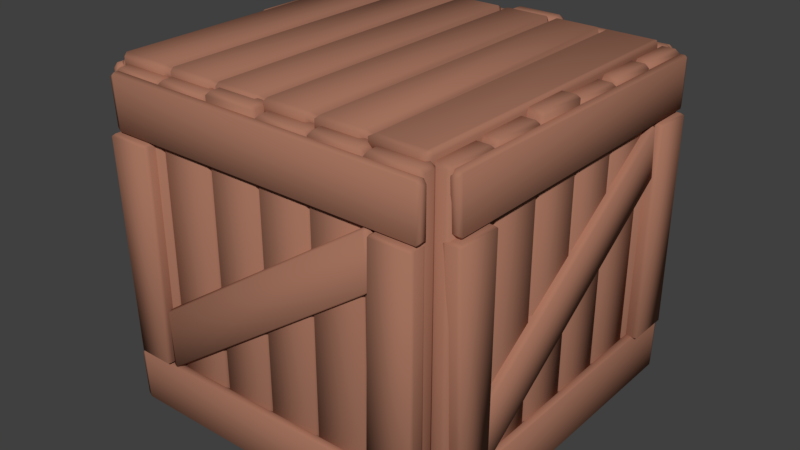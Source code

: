 # Source: SupplyBox.blend  (saved by Blender 2.79.0; exported with 4.5.12 LTS)
import bpy
from mathutils import Matrix  # noqa: F401  (used for matrix-valued properties, if any)

bpy.ops.wm.read_factory_settings(use_empty=True)
scene = bpy.context.scene
scene.name = 'Scene'

# ---- collections
col_collection_1 = bpy.data.collections.new('Collection 1'); scene.collection.children.link(col_collection_1)

# ---- materials (node trees are filled in below, after node groups)
mat_material_004 = bpy.data.materials.new('Material.004')
mat_material_004.alpha_threshold = 0.0
mat_material_004.use_transparent_shadow = False
mat_material_004.diffuse_color = (0.3813, 0.1746, 0.1144, 1.0)
mat_material_004.roughness = 0.5
mat_material_004.specular_intensity = 0.0
mat_material_002 = bpy.data.materials.new('Material.002')
mat_material_002.alpha_threshold = 0.0
mat_material_002.use_transparent_shadow = False
mat_material_002.diffuse_color = (0.3813, 0.1746, 0.1144, 1.0)
mat_material_002.roughness = 0.5
mat_material_002.specular_intensity = 0.0
mat_material = bpy.data.materials.new('Material')
mat_material.alpha_threshold = 0.0
mat_material.use_transparent_shadow = False
mat_material.diffuse_color = (0.3813, 0.1746, 0.1144, 1.0)
mat_material.roughness = 0.5
mat_material.specular_intensity = 0.0
mat_material_001 = bpy.data.materials.new('Material.001')
mat_material_001.alpha_threshold = 0.0
mat_material_001.use_transparent_shadow = False
mat_material_001.diffuse_color = (0.3813, 0.1746, 0.1144, 1.0)
mat_material_001.roughness = 0.5
mat_material_001.specular_intensity = 0.0
mat_material_003 = bpy.data.materials.new('Material.003')
mat_material_003.alpha_threshold = 0.0
mat_material_003.use_transparent_shadow = False
mat_material_003.diffuse_color = (0.3813, 0.1746, 0.1144, 1.0)
mat_material_003.roughness = 0.5
mat_material_003.specular_intensity = 0.0

# ---- material node trees

# ---- world
world_world = bpy.data.worlds.new('World'); scene.world = world_world
world_world.color = (0.05088, 0.05088, 0.05088)
world_world.use_sun_shadow = False
world_world.sun_shadow_jitter_overblur = 0.0
world_world.cycles.sampling_method = 'MANUAL'

# ---- meshes
me_cube_008 = bpy.data.meshes.new('Cube.008')
me_cube_008.from_pydata([(1.44, 1.431, 2.73), (1.474, 1.418, 2.73), (1.453, 1.393, 2.766), (1.474, 1.0, 2.73), (1.44, 0.987, 2.73), (1.453, 1.025, 2.766), (1.358, 1.431, 2.73), (1.346, 1.393, 2.766), (1.325, 1.418, 2.73), (1.358, 0.987, 2.73), (1.325, 1.0, 2.73), (1.346, 1.025, 2.766), (1.44, 1.431, 0.03434), (1.454, 1.395, 0.006131), (1.474, 1.418, 0.03434), (1.44, 0.987, 0.03434), (1.474, 1.0, 0.03434), (1.454, 1.023, 0.006131), (1.358, 1.431, 0.03434), (1.325, 1.418, 0.03434), (1.345, 1.395, 0.006131), (1.358, 0.987, 0.03434), (1.345, 1.023, 0.006131), (1.325, 1.0, 0.03434), (1.451, 1.435, 0.493), (1.418, 1.425, 0.493), (1.439, 1.406, 0.4692), (1.418, 1.066, 0.493), (1.451, 1.056, 0.493), (1.439, 1.085, 0.4692), (1.533, 1.435, 0.493), (1.545, 1.406, 0.4692), (1.567, 1.425, 0.493), (1.533, 1.056, 0.493), (1.567, 1.066, 0.493), (1.545, 1.085, 0.4692), (1.451, 1.435, 2.272), (1.438, 1.407, 2.29), (1.418, 1.425, 2.272), (1.451, 1.091, 2.272), (1.418, 1.102, 2.272), (1.438, 1.119, 2.29), (1.533, 1.435, 2.272), (1.567, 1.425, 2.272), (1.546, 1.407, 2.29), (1.533, 1.091, 2.272), (1.546, 1.119, 2.29), (1.567, 1.102, 2.272), (1.451, -0.9347, 0.493), (1.418, -0.9451, 0.493), (1.439, -0.964, 0.4692), (1.418, -1.237, 0.493), (1.451, -1.247, 0.493), (1.439, -1.218, 0.4692), (1.533, -0.9347, 0.493), (1.545, -0.964, 0.4692), (1.567, -0.9451, 0.493), (1.533, -1.247, 0.493), (1.567, -1.237, 0.493), (1.545, -1.218, 0.4692), (1.451, -0.9348, 2.272), (1.438, -0.9628, 2.29), (1.418, -0.9451, 2.272), (1.451, -1.309, 2.272), (1.418, -1.299, 2.272), (1.438, -1.281, 2.29), (1.533, -0.9348, 2.272), (1.567, -0.9451, 2.272), (1.546, -0.9628, 2.29), (1.533, -1.309, 2.272), (1.546, -1.281, 2.29), (1.567, -1.299, 2.272), (1.513, -1.281, 0.4575), (1.529, -1.281, 0.4442), (1.519, -1.317, 0.4197), (1.529, -1.261, 0.02672), (1.513, -1.261, 0.0134), (1.519, -1.298, 0.05118), (1.473, -1.281, 0.4575), (1.467, -1.317, 0.4197), (1.457, -1.281, 0.4442), (1.473, -1.261, 0.0134), (1.457, -1.261, 0.02672), (1.467, -1.298, 0.05118), (1.513, 1.447, 0.5023), (1.519, 1.475, 0.4661), (1.529, 1.447, 0.489), (1.513, 1.435, 0.0262), (1.529, 1.435, 0.03952), (1.519, 1.463, 0.06245), (1.473, 1.447, 0.5023), (1.457, 1.447, 0.489), (1.466, 1.475, 0.4661), (1.473, 1.435, 0.0262), (1.466, 1.463, 0.06245), (1.457, 1.435, 0.03952), (1.358, -0.3882, 0.008645), (1.325, -0.4019, 0.008645), (1.346, -0.427, -0.02791), (1.325, -0.8307, 0.008645), (1.358, -0.8444, 0.008645), (1.346, -0.8056, -0.02791), (1.44, -0.3882, 0.008645), (1.453, -0.427, -0.02791), (1.474, -0.4019, 0.008645), (1.44, -0.8444, 0.008645), (1.474, -0.8307, 0.008645), (1.453, -0.8056, -0.02791), (1.358, -0.3882, 2.743), (1.345, -0.4254, 2.772), (1.325, -0.4019, 2.743), (1.358, -0.8444, 2.743), (1.325, -0.8307, 2.743), (1.345, -0.8072, 2.772), (1.44, -0.3882, 2.743), (1.474, -0.4019, 2.743), (1.454, -0.4254, 2.772), (1.44, -0.8444, 2.743), (1.454, -0.8072, 2.772), (1.474, -0.8307, 2.743), (1.358, 0.07454, 0.04049), (1.325, 0.06122, 0.04049), (1.346, 0.03676, 0.003892), (1.325, -0.3563, 0.04049), (1.358, -0.3696, 0.04049), (1.346, -0.3318, 0.003892), (1.44, 0.07454, 0.04049), (1.453, 0.03676, 0.003892), (1.474, 0.06122, 0.04049), (1.44, -0.3696, 0.04049), (1.474, -0.3563, 0.04049), (1.453, -0.3318, 0.003892), (1.358, 0.07454, 2.778), (1.345, 0.03829, 2.806), (1.325, 0.06122, 2.778), (1.358, -0.3696, 2.778), (1.325, -0.3563, 2.778), (1.345, -0.3333, 2.806), (1.44, 0.07454, 2.778), (1.474, 0.06122, 2.778), (1.454, 0.0383, 2.806), (1.44, -0.3696, 2.778), (1.454, -0.3333, 2.806), (1.474, -0.3563, 2.778), (1.44, 0.9796, 2.737), (1.474, 0.9662, 2.737), (1.453, 0.9418, 2.773), (1.474, 0.5488, 2.737), (1.44, 0.5354, 2.737), (1.453, 0.5732, 2.773), (1.358, 0.9796, 2.737), (1.346, 0.9418, 2.773), (1.325, 0.9662, 2.737), (1.358, 0.5354, 2.737), (1.325, 0.5488, 2.737), (1.346, 0.5732, 2.773), (1.44, 0.9796, 0.006603), (1.454, 0.9433, -0.02196), (1.474, 0.9662, 0.006603), (1.44, 0.5354, 0.006603), (1.474, 0.5488, 0.006603), (1.454, 0.5717, -0.02196), (1.358, 0.9796, 0.006603), (1.325, 0.9662, 0.006603), (1.345, 0.9433, -0.02196), (1.358, 0.5354, 0.006603), (1.345, 0.5717, -0.02196), (1.325, 0.5488, 0.006603), (1.513, -1.261, 2.74), (1.529, -1.261, 2.727), (1.519, -1.298, 2.703), (1.529, -1.242, 2.31), (1.513, -1.242, 2.296), (1.519, -1.278, 2.334), (1.473, -1.261, 2.74), (1.467, -1.298, 2.703), (1.457, -1.261, 2.727), (1.473, -1.242, 2.296), (1.457, -1.242, 2.31), (1.467, -1.278, 2.334), (1.513, 1.435, 2.722), (1.519, 1.463, 2.686), (1.529, 1.435, 2.709), (1.513, 1.435, 2.296), (1.529, 1.435, 2.31), (1.519, 1.463, 2.333), (1.473, 1.435, 2.722), (1.457, 1.435, 2.709), (1.466, 1.463, 2.686), (1.473, 1.435, 2.296), (1.466, 1.463, 2.333), (1.457, 1.435, 2.31), (1.358, 0.528, 0.03434), (1.325, 0.5147, 0.03434), (1.346, 0.4902, -0.001708), (1.325, 0.09717, 0.03434), (1.358, 0.08385, 0.03434), (1.346, 0.1216, -0.001709), (1.44, 0.528, 0.03434), (1.453, 0.4902, -0.001708), (1.474, 0.5147, 0.03434), (1.44, 0.08385, 0.03434), (1.474, 0.09717, 0.03434), (1.453, 0.1216, -0.001709), (1.358, 0.528, 2.73), (1.345, 0.4917, 2.759), (1.325, 0.5147, 2.73), (1.358, 0.08385, 2.73), (1.325, 0.09717, 2.73), (1.345, 0.1201, 2.759), (1.44, 0.528, 2.73), (1.474, 0.5147, 2.73), (1.454, 0.4917, 2.759), (1.44, 0.08385, 2.73), (1.454, 0.1201, 2.759), (1.474, 0.09717, 2.73), (1.421, -0.8754, 0.4673), (1.387, -0.8843, 0.4772), (1.409, -0.9278, 0.4709), (1.387, -0.9091, 0.9473), (1.421, -0.918, 0.9573), (1.409, -0.931, 0.7091), (1.503, -0.8754, 0.4673), (1.515, -0.9278, 0.4709), (1.536, -0.8843, 0.4772), (1.503, -0.918, 0.9573), (1.536, -0.9091, 0.9473), (1.515, -0.9199, 0.9047), (1.421, 1.082, 1.865), (1.408, 1.079, 1.911), (1.387, 1.073, 1.875), (1.421, 1.029, 2.29), (1.387, 1.037, 2.28), (1.408, 1.074, 2.282), (1.503, 1.082, 1.865), (1.536, 1.073, 1.875), (1.516, 1.079, 1.911), (1.503, 1.029, 2.29), (1.516, 1.074, 2.282), (1.536, 1.037, 2.28), (1.358, -0.8577, 0.03433), (1.325, -0.871, 0.03433), (1.346, -0.8955, -0.001709), (1.325, -1.289, 0.03433), (1.358, -1.302, 0.03433), (1.346, -1.264, -0.001709), (1.44, -0.8577, 0.03433), (1.453, -0.8955, -0.001709), (1.474, -0.871, 0.03433), (1.44, -1.302, 0.03433), (1.474, -1.289, 0.03433), (1.453, -1.264, -0.001709), (1.358, -0.8577, 2.73), (1.345, -0.894, 2.759), (1.325, -0.871, 2.73), (1.358, -1.302, 2.73), (1.325, -1.289, 2.73), (1.345, -1.266, 2.759), (1.44, -0.8577, 2.73), (1.474, -0.871, 2.73), (1.454, -0.894, 2.759), (1.44, -1.302, 2.73), (1.454, -1.266, 2.759), (1.474, -1.289, 2.73), (1.37, 1.316, 0.07848), (1.36, 1.316, 0.1122), (-0.4586, 1.277, 0.07445), (1.36, 1.316, -0.0369), (-1.368, 1.316, -0.0369), (1.37, -1.301, 0.07848), (1.342, -1.329, 0.09179), (1.36, -1.301, 0.1122), (-1.337, -1.329, 0.09179), (1.37, -1.301, -0.003231), (1.36, -1.301, -0.03691), (1.342, -1.329, -0.01655), (-1.356, -1.302, -0.03691), (-1.378, 1.316, 0.07848), (-1.35, 1.352, 0.09083), (-1.356, -1.302, 0.1122), (-1.366, -1.302, -0.003231), (-0.453, 1.311, 0.06391), (-0.004464, 1.311, 0.06391), (0.8926, 1.311, 0.06391), (-0.003964, 1.277, 0.0007999), (-0.004464, 1.311, 0.01134), (-0.453, 1.311, 0.01134), (-0.9015, 1.311, 0.01134), (-0.4441, -1.288, 0.01086), (0.002475, -1.288, 0.01086), (0.4491, -1.288, 0.01086), (0.8957, -1.288, 0.01086), (0.9074, -1.262, 0.0007971), (0.4547, -1.262, 0.0007973), (0.00209, -1.262, 0.0007974), (-0.4505, -1.262, 0.0007974), (-0.9032, -1.262, 0.07445), (0.00209, -1.262, 0.07445), (0.9074, -1.262, 0.07445), (0.002475, -1.288, 0.06439), (-0.8907, -1.288, 0.06439), (-0.9485, 1.316, 0.1122), (-0.9362, 1.352, -0.01558), (-0.9382, -1.302, -0.03691), (-0.9253, -1.329, -0.01655), (-0.9382, -1.302, 0.1122), (-0.8444, -1.329, -0.01655), (-0.8562, -1.302, -0.03691), (-0.4898, 1.316, -0.0369), (-0.4747, -1.329, -0.01655), (-0.4898, 1.316, 0.1122), (-0.4816, -1.302, -0.03691), (-0.4747, -1.329, 0.09179), (-0.4114, 1.316, -0.0369), (-0.4064, 1.352, -0.01558), (-0.3978, -1.329, -0.01655), (-0.4036, -1.302, -0.03691), (-0.3978, -1.329, 0.09179), (-0.04375, 1.351, 0.09083), (-0.03664, -1.329, -0.01655), (-0.03665, -1.329, 0.09179), (0.0394, 1.316, 0.1122), (0.3935, 1.351, 0.09083), (0.0394, 1.316, -0.0369), (0.4046, 1.316, -0.0369), (0.3935, 1.351, -0.01558), (0.03327, 1.351, -0.01558), (0.04845, -1.329, -0.01655), (0.4072, -1.329, -0.01655), (0.4072, -1.329, 0.09179), (0.04845, -1.329, 0.09179), (0.5019, 1.316, -0.0369), (0.8371, 1.351, -0.01558), (0.846, -1.329, -0.01655), (0.5099, -1.302, 0.1122), (0.869, -1.301, 0.1122), (0.4917, -1.329, 0.09179), (1.337, 1.316, 0.1122), (1.294, 1.351, 0.09083), (0.919, -1.329, -0.01655), (1.294, 1.351, -0.01558), (0.9128, 1.351, -0.01558), (1.299, -1.329, 0.09179), (0.919, -1.329, 0.09179), (1.341, 1.351, 0.09083), (1.37, 1.316, -0.003229), (1.341, 1.351, -0.01558), (-0.003964, 1.277, 0.07445), (0.4507, 1.277, 0.07445), (0.9053, 1.277, 0.07445), (-1.337, -1.329, -0.01655), (-1.368, 1.316, 0.1122), (-1.378, 1.316, -0.003229), (-1.35, 1.352, -0.01558), (-1.366, -1.302, 0.07848), (-0.9133, 1.277, 0.07445), (-0.9015, 1.311, 0.06391), (0.4441, 1.311, 0.06391), (-0.9133, 1.277, 0.0007999), (-0.4586, 1.277, 0.0007999), (0.4507, 1.277, 0.0007998), (0.9053, 1.277, 0.0007996), (0.8926, 1.311, 0.01134), (0.4441, 1.311, 0.01134), (-0.8907, -1.288, 0.01086), (-0.9032, -1.262, 0.0007973), (-0.4505, -1.262, 0.07445), (0.4547, -1.262, 0.07445), (0.8957, -1.288, 0.06439), (0.4491, -1.288, 0.06439), (-0.4441, -1.288, 0.06439), (-0.9253, -1.329, 0.09179), (-0.9362, 1.352, 0.09083), (-0.9485, 1.316, -0.0369), (-0.8661, 1.316, 0.1122), (-0.855, 1.352, 0.09083), (-0.8661, 1.316, -0.0369), (-0.855, 1.352, -0.01558), (-0.8562, -1.302, 0.1122), (-0.8444, -1.329, 0.09179), (-0.4837, 1.352, 0.09083), (-0.4816, -1.302, 0.1122), (-0.4837, 1.352, -0.01558), (-0.4114, 1.316, 0.1122), (-0.4064, 1.352, 0.09083), (-0.4036, -1.302, 0.1122), (-0.04379, 1.316, -0.0369), (-0.03756, -1.302, 0.1122), (-0.04379, 1.316, 0.1122), (-0.04375, 1.351, -0.01558), (-0.03756, -1.302, -0.03691), (0.4046, 1.316, 0.1122), (0.03327, 1.351, 0.09083), (0.4159, -1.302, -0.03691), (0.05237, -1.302, -0.03691), (0.05237, -1.302, 0.1122), (0.4159, -1.302, 0.1122), (0.8626, 1.316, 0.1122), (0.5019, 1.316, 0.1122), (0.4813, 1.351, 0.09083), (0.8371, 1.351, 0.09083), (0.8626, 1.316, -0.0369), (0.4813, 1.351, -0.01558), (0.4917, -1.329, -0.01655), (0.869, -1.301, -0.03691), (0.5099, -1.302, -0.03691), (0.846, -1.329, 0.09179), (0.9505, 1.316, 0.1122), (0.9128, 1.351, 0.09083), (0.9505, 1.316, -0.0369), (1.337, 1.316, -0.0369), (1.299, -1.329, -0.01655), (0.954, -1.301, 0.1122), (1.339, -1.301, 0.1122), (1.339, -1.301, -0.03691), (0.954, -1.301, -0.03691), (1.374, -1.408, 2.73), (1.361, -1.442, 2.73), (1.337, -1.42, 2.766), (0.9437, -1.442, 2.73), (0.9303, -1.408, 2.73), (0.9681, -1.42, 2.766), (1.374, -1.326, 2.73), (1.337, -1.314, 2.766), (1.361, -1.292, 2.73), (0.9303, -1.326, 2.73), (0.9437, -1.292, 2.73), (0.9681, -1.314, 2.766), (1.374, -1.408, 0.03434), (1.338, -1.421, 0.006131), (1.361, -1.442, 0.03434), (0.9303, -1.408, 0.03434), (0.9437, -1.442, 0.03434), (0.9666, -1.421, 0.006131), (1.374, -1.326, 0.03434), (1.361, -1.292, 0.03434), (1.338, -1.313, 0.006131), (0.9303, -1.326, 0.03434), (0.9666, -1.313, 0.006131), (0.9437, -1.292, 0.03434), (1.378, -1.419, 0.493), (1.368, -1.385, 0.493), (1.349, -1.407, 0.4692), (1.009, -1.385, 0.493), (0.9992, -1.419, 0.493), (1.028, -1.407, 0.4692), (1.378, -1.501, 0.493), (1.349, -1.513, 0.4692), (1.368, -1.534, 0.493), (0.9992, -1.501, 0.493), (1.009, -1.534, 0.493), (1.028, -1.513, 0.4692), (1.378, -1.419, 2.272), (1.35, -1.406, 2.29), (1.368, -1.385, 2.272), (1.035, -1.419, 2.272), (1.045, -1.385, 2.272), (1.063, -1.406, 2.29), (1.378, -1.501, 2.272), (1.368, -1.534, 2.272), (1.35, -1.514, 2.29), (1.035, -1.501, 2.272), (1.063, -1.514, 2.29), (1.045, -1.534, 2.272), (-0.9915, -1.419, 0.493), (-1.002, -1.385, 0.493), (-1.021, -1.407, 0.4692), (-1.294, -1.385, 0.493), (-1.304, -1.419, 0.493), (-1.275, -1.407, 0.4692), (-0.9915, -1.501, 0.493), (-1.021, -1.513, 0.4692), (-1.002, -1.534, 0.493), (-1.304, -1.501, 0.493), (-1.294, -1.534, 0.493), (-1.275, -1.513, 0.4692), (-0.9915, -1.419, 2.272), (-1.019, -1.406, 2.29), (-1.002, -1.385, 2.272), (-1.366, -1.419, 2.272), (-1.356, -1.385, 2.272), (-1.338, -1.406, 2.29), (-0.9915, -1.501, 2.272), (-1.002, -1.534, 2.272), (-1.019, -1.514, 2.29), (-1.366, -1.501, 2.272), (-1.338, -1.514, 2.29), (-1.356, -1.534, 2.272), (-1.337, -1.48, 0.4575), (-1.337, -1.497, 0.4442), (-1.373, -1.486, 0.4197), (-1.318, -1.497, 0.02672), (-1.318, -1.48, 0.0134), (-1.354, -1.486, 0.05118), (-1.337, -1.441, 0.4575), (-1.373, -1.435, 0.4197), (-1.337, -1.424, 0.4442), (-1.318, -1.441, 0.0134), (-1.318, -1.424, 0.02672), (-1.354, -1.435, 0.05118), (1.391, -1.48, 0.5023), (1.419, -1.487, 0.4661), (1.391, -1.497, 0.489), (1.378, -1.48, 0.0262), (1.378, -1.497, 0.03952), (1.406, -1.487, 0.06245), (1.391, -1.441, 0.5023), (1.391, -1.424, 0.489), (1.419, -1.434, 0.4661), (1.378, -1.441, 0.0262), (1.406, -1.434, 0.06245), (1.378, -1.424, 0.03952), (-0.4449, -1.326, 0.008645), (-0.4586, -1.292, 0.008645), (-0.4837, -1.314, -0.02791), (-0.8875, -1.292, 0.008645), (-0.9011, -1.326, 0.008645), (-0.8623, -1.314, -0.02791), (-0.4449, -1.408, 0.008645), (-0.4837, -1.42, -0.02791), (-0.4586, -1.442, 0.008645), (-0.9011, -1.408, 0.008645), (-0.8875, -1.442, 0.008645), (-0.8623, -1.42, -0.02791), (-0.4449, -1.326, 2.743), (-0.4821, -1.313, 2.772), (-0.4586, -1.292, 2.743), (-0.9011, -1.326, 2.743), (-0.8875, -1.292, 2.743), (-0.8639, -1.313, 2.772), (-0.4449, -1.408, 2.743), (-0.4586, -1.442, 2.743), (-0.4821, -1.421, 2.772), (-0.9011, -1.408, 2.743), (-0.8639, -1.421, 2.772), (-0.8875, -1.442, 2.743), (0.01784, -1.326, 0.04049), (0.004516, -1.292, 0.04049), (-0.01994, -1.314, 0.003892), (-0.413, -1.292, 0.04048), (-0.4263, -1.326, 0.04048), (-0.3885, -1.314, 0.003892), (0.01784, -1.408, 0.04049), (-0.01994, -1.42, 0.003892), (0.004516, -1.442, 0.04049), (-0.4263, -1.408, 0.04048), (-0.413, -1.442, 0.04048), (-0.3885, -1.42, 0.003892), (0.01784, -1.326, 2.778), (-0.01841, -1.313, 2.806), (0.004515, -1.292, 2.778), (-0.4263, -1.326, 2.778), (-0.413, -1.292, 2.778), (-0.39, -1.313, 2.806), (0.01784, -1.408, 2.778), (0.004515, -1.442, 2.778), (-0.01841, -1.421, 2.806), (-0.4263, -1.408, 2.778), (-0.39, -1.421, 2.806), (-0.413, -1.442, 2.778), (0.9229, -1.408, 2.737), (0.9095, -1.442, 2.737), (0.8851, -1.42, 2.773), (0.4921, -1.442, 2.737), (0.4787, -1.408, 2.737), (0.5165, -1.42, 2.773), (0.9229, -1.326, 2.737), (0.8851, -1.314, 2.773), (0.9095, -1.292, 2.737), (0.4787, -1.326, 2.737), (0.4921, -1.292, 2.737), (0.5165, -1.314, 2.773), (0.9229, -1.408, 0.006603), (0.8866, -1.421, -0.02196), (0.9095, -1.442, 0.006603), (0.4787, -1.408, 0.006603), (0.4921, -1.442, 0.006603), (0.515, -1.421, -0.02196), (0.9229, -1.326, 0.006603), (0.9095, -1.292, 0.006603), (0.8866, -1.313, -0.02196), (0.4787, -1.326, 0.006603), (0.515, -1.313, -0.02196), (0.4921, -1.292, 0.006603), (-1.318, -1.48, 2.74), (-1.318, -1.497, 2.727), (-1.354, -1.486, 2.703), (-1.299, -1.497, 2.31), (-1.299, -1.48, 2.296), (-1.335, -1.486, 2.334), (-1.318, -1.441, 2.74), (-1.354, -1.435, 2.703), (-1.318, -1.424, 2.727), (-1.299, -1.441, 2.296), (-1.299, -1.424, 2.31), (-1.335, -1.435, 2.334), (1.378, -1.48, 2.722), (1.406, -1.487, 2.686), (1.378, -1.497, 2.709), (1.378, -1.48, 2.296), (1.378, -1.497, 2.31), (1.406, -1.487, 2.333), (1.378, -1.441, 2.722), (1.378, -1.424, 2.709), (1.406, -1.434, 2.686), (1.378, -1.441, 2.296), (1.406, -1.434, 2.333), (1.378, -1.424, 2.31), (0.4713, -1.326, 0.03434), (0.4579, -1.292, 0.03434), (0.4335, -1.314, -0.001708), (0.04047, -1.292, 0.03434), (0.02714, -1.326, 0.03434), (0.06493, -1.314, -0.001709), (0.4713, -1.408, 0.03434), (0.4335, -1.42, -0.001708), (0.4579, -1.442, 0.03434), (0.02714, -1.408, 0.03434), (0.04047, -1.442, 0.03434), (0.06493, -1.42, -0.001709), (0.4713, -1.326, 2.73), (0.435, -1.313, 2.759), (0.4579, -1.292, 2.73), (0.02714, -1.326, 2.73), (0.04047, -1.292, 2.73), (0.06339, -1.313, 2.759), (0.4713, -1.408, 2.73), (0.4579, -1.442, 2.73), (0.435, -1.421, 2.759), (0.02714, -1.408, 2.73), (0.06339, -1.421, 2.759), (0.04047, -1.442, 2.73), (-0.9321, -1.389, 0.4673), (-0.941, -1.355, 0.4772), (-0.9845, -1.376, 0.4709), (-0.9658, -1.355, 0.9473), (-0.9747, -1.389, 0.9573), (-0.9877, -1.376, 0.7091), (-0.9321, -1.47, 0.4673), (-0.9845, -1.483, 0.4709), (-0.941, -1.504, 0.4772), (-0.9747, -1.47, 0.9573), (-0.9658, -1.504, 0.9473), (-0.9766, -1.483, 0.9047), (1.025, -1.389, 1.865), (1.022, -1.375, 1.911), (1.016, -1.355, 1.875), (0.9718, -1.389, 2.29), (0.9808, -1.355, 2.28), (1.017, -1.375, 2.282), (1.025, -1.47, 1.865), (1.016, -1.504, 1.875), (1.022, -1.484, 1.911), (0.9718, -1.47, 2.29), (1.017, -1.484, 2.282), (0.9808, -1.504, 2.28), (-0.9144, -1.326, 0.03433), (-0.9277, -1.292, 0.03433), (-0.9522, -1.314, -0.001709), (-1.345, -1.292, 0.03433), (-1.359, -1.326, 0.03433), (-1.321, -1.314, -0.001709), (-0.9144, -1.408, 0.03433), (-0.9522, -1.42, -0.001709), (-0.9277, -1.442, 0.03433), (-1.359, -1.408, 0.03433), (-1.345, -1.442, 0.03433), (-1.321, -1.42, -0.001709), (-0.9144, -1.326, 2.73), (-0.9507, -1.313, 2.759), (-0.9277, -1.292, 2.73), (-1.359, -1.326, 2.73), (-1.345, -1.292, 2.73), (-1.322, -1.313, 2.759), (-0.9144, -1.408, 2.73), (-0.9277, -1.442, 2.73), (-0.9507, -1.421, 2.759), (-1.359, -1.408, 2.73), (-1.322, -1.421, 2.759), (-1.345, -1.442, 2.73), (-1.444, -1.296, 2.73), (-1.478, -1.283, 2.73), (-1.456, -1.258, 2.766), (-1.478, -0.8651, 2.73), (-1.444, -0.8517, 2.73), (-1.456, -0.8895, 2.766), (-1.362, -1.296, 2.73), (-1.35, -1.258, 2.766), (-1.329, -1.283, 2.73), (-1.362, -0.8517, 2.73), (-1.329, -0.8651, 2.73), (-1.35, -0.8895, 2.766), (-1.444, -1.296, 0.03434), (-1.457, -1.26, 0.006131), (-1.478, -1.283, 0.03434), (-1.444, -0.8517, 0.03434), (-1.478, -0.8651, 0.03434), (-1.457, -0.888, 0.006131), (-1.362, -1.296, 0.03434), (-1.329, -1.283, 0.03434), (-1.349, -1.26, 0.006131), (-1.362, -0.8517, 0.03434), (-1.349, -0.888, 0.006131), (-1.329, -0.8651, 0.03434), (-1.455, -1.3, 0.493), (-1.421, -1.289, 0.493), (-1.443, -1.27, 0.4692), (-1.421, -0.9309, 0.493), (-1.455, -0.9206, 0.493), (-1.443, -0.9498, 0.4692), (-1.537, -1.3, 0.493), (-1.549, -1.27, 0.4692), (-1.57, -1.289, 0.493), (-1.537, -0.9206, 0.493), (-1.57, -0.9309, 0.493), (-1.549, -0.9498, 0.4692), (-1.455, -1.3, 2.272), (-1.442, -1.271, 2.29), (-1.421, -1.289, 2.272), (-1.455, -0.9561, 2.272), (-1.421, -0.9664, 2.272), (-1.442, -0.9841, 2.29), (-1.537, -1.3, 2.272), (-1.57, -1.289, 2.272), (-1.55, -1.271, 2.29), (-1.537, -0.9561, 2.272), (-1.55, -0.9841, 2.29), (-1.57, -0.9664, 2.272), (-1.455, 1.07, 0.493), (-1.421, 1.08, 0.493), (-1.443, 1.099, 0.4692), (-1.421, 1.372, 0.493), (-1.455, 1.382, 0.493), (-1.443, 1.353, 0.4692), (-1.537, 1.07, 0.493), (-1.549, 1.099, 0.4692), (-1.57, 1.08, 0.493), (-1.537, 1.382, 0.493), (-1.57, 1.372, 0.493), (-1.549, 1.353, 0.4692), (-1.455, 1.07, 2.272), (-1.442, 1.098, 2.29), (-1.421, 1.08, 2.272), (-1.455, 1.445, 2.272), (-1.421, 1.434, 2.272), (-1.442, 1.416, 2.29), (-1.537, 1.07, 2.272), (-1.57, 1.08, 2.272), (-1.55, 1.098, 2.29), (-1.537, 1.445, 2.272), (-1.55, 1.416, 2.29), (-1.57, 1.434, 2.272), (-1.517, 1.416, 0.4575), (-1.533, 1.416, 0.4442), (-1.523, 1.452, 0.4197), (-1.533, 1.397, 0.02672), (-1.517, 1.397, 0.0134), (-1.523, 1.433, 0.05118), (-1.477, 1.416, 0.4575), (-1.471, 1.452, 0.4197), (-1.46, 1.416, 0.4442), (-1.477, 1.397, 0.0134), (-1.46, 1.397, 0.02672), (-1.471, 1.433, 0.05118), (-1.517, -1.312, 0.5023), (-1.523, -1.34, 0.4661), (-1.533, -1.312, 0.489), (-1.517, -1.299, 0.0262), (-1.533, -1.299, 0.03952), (-1.523, -1.327, 0.06245), (-1.477, -1.312, 0.5023), (-1.46, -1.312, 0.489), (-1.47, -1.34, 0.4661), (-1.477, -1.299, 0.0262), (-1.47, -1.327, 0.06245), (-1.46, -1.299, 0.03952), (-1.362, 0.5235, 0.008645), (-1.329, 0.5372, 0.008645), (-1.35, 0.5623, -0.02791), (-1.329, 0.966, 0.008645), (-1.362, 0.9797, 0.008645), (-1.35, 0.9409, -0.02791), (-1.444, 0.5235, 0.008645), (-1.456, 0.5623, -0.02791), (-1.478, 0.5372, 0.008645), (-1.444, 0.9797, 0.008645), (-1.478, 0.966, 0.008645), (-1.456, 0.9409, -0.02791), (-1.362, 0.5235, 2.743), (-1.349, 0.5607, 2.772), (-1.329, 0.5372, 2.743), (-1.362, 0.9797, 2.743), (-1.329, 0.966, 2.743), (-1.349, 0.9425, 2.772), (-1.444, 0.5235, 2.743), (-1.478, 0.5372, 2.743), (-1.457, 0.5607, 2.772), (-1.444, 0.9797, 2.743), (-1.457, 0.9425, 2.772), (-1.478, 0.966, 2.743), (-1.362, 0.06075, 0.04049), (-1.329, 0.07408, 0.04049), (-1.35, 0.09854, 0.003892), (-1.329, 0.4916, 0.04048), (-1.362, 0.5049, 0.04048), (-1.35, 0.4671, 0.003892), (-1.444, 0.06075, 0.04049), (-1.456, 0.09854, 0.003892), (-1.478, 0.07408, 0.04049), (-1.444, 0.5049, 0.04048), (-1.478, 0.4916, 0.04048), (-1.456, 0.4671, 0.003892), (-1.362, 0.06075, 2.778), (-1.349, 0.097, 2.806), (-1.329, 0.07408, 2.778), (-1.362, 0.5049, 2.778), (-1.329, 0.4916, 2.778), (-1.349, 0.4686, 2.806), (-1.444, 0.06075, 2.778), (-1.478, 0.07408, 2.778), (-1.457, 0.097, 2.806), (-1.444, 0.5049, 2.778), (-1.457, 0.4686, 2.806), (-1.478, 0.4916, 2.778), (-1.444, -0.8443, 2.737), (-1.478, -0.831, 2.737), (-1.456, -0.8065, 2.773), (-1.478, -0.4135, 2.737), (-1.444, -0.4001, 2.737), (-1.456, -0.4379, 2.773), (-1.362, -0.8443, 2.737), (-1.35, -0.8065, 2.773), (-1.329, -0.831, 2.737), (-1.362, -0.4001, 2.737), (-1.329, -0.4135, 2.737), (-1.35, -0.4379, 2.773), (-1.444, -0.8443, 0.006603), (-1.457, -0.808, -0.02196), (-1.478, -0.831, 0.006603), (-1.444, -0.4001, 0.006603), (-1.478, -0.4135, 0.006603), (-1.457, -0.4364, -0.02196), (-1.362, -0.8443, 0.006603), (-1.329, -0.831, 0.006603), (-1.349, -0.808, -0.02196), (-1.362, -0.4001, 0.006603), (-1.349, -0.4364, -0.02196), (-1.329, -0.4135, 0.006603), (-1.517, 1.397, 2.74), (-1.533, 1.397, 2.727), (-1.523, 1.433, 2.703), (-1.533, 1.378, 2.31), (-1.517, 1.378, 2.296), (-1.523, 1.414, 2.334), (-1.477, 1.397, 2.74), (-1.471, 1.433, 2.703), (-1.46, 1.397, 2.727), (-1.477, 1.378, 2.296), (-1.46, 1.378, 2.31), (-1.471, 1.414, 2.334), (-1.517, -1.299, 2.722), (-1.523, -1.327, 2.686), (-1.533, -1.299, 2.709), (-1.517, -1.299, 2.296), (-1.533, -1.299, 2.31), (-1.523, -1.327, 2.333), (-1.477, -1.299, 2.722), (-1.46, -1.299, 2.709), (-1.47, -1.327, 2.686), (-1.477, -1.299, 2.296), (-1.47, -1.327, 2.333), (-1.46, -1.299, 2.31), (-1.362, -0.3927, 0.03434), (-1.329, -0.3794, 0.03434), (-1.35, -0.3549, -0.001708), (-1.329, 0.03812, 0.03434), (-1.362, 0.05145, 0.03434), (-1.35, 0.01366, -0.001709), (-1.444, -0.3927, 0.03434), (-1.456, -0.3549, -0.001708), (-1.478, -0.3794, 0.03434), (-1.444, 0.05145, 0.03434), (-1.478, 0.03812, 0.03434), (-1.456, 0.01366, -0.001709), (-1.362, -0.3927, 2.73), (-1.349, -0.3564, 2.759), (-1.329, -0.3794, 2.73), (-1.362, 0.05145, 2.73), (-1.329, 0.03812, 2.73), (-1.349, 0.0152, 2.759), (-1.444, -0.3927, 2.73), (-1.478, -0.3794, 2.73), (-1.457, -0.3564, 2.759), (-1.444, 0.05145, 2.73), (-1.457, 0.0152, 2.759), (-1.478, 0.03812, 2.73), (-1.425, 1.011, 0.4673), (-1.391, 1.02, 0.4772), (-1.412, 1.063, 0.4709), (-1.391, 1.044, 0.9473), (-1.425, 1.053, 0.9573), (-1.412, 1.066, 0.7091), (-1.506, 1.011, 0.4673), (-1.519, 1.063, 0.4709), (-1.54, 1.02, 0.4772), (-1.506, 1.053, 0.9573), (-1.54, 1.044, 0.9473), (-1.519, 1.055, 0.9047), (-1.425, -0.9466, 1.865), (-1.411, -0.9437, 1.911), (-1.391, -0.9377, 1.875), (-1.425, -0.8933, 2.29), (-1.391, -0.9022, 2.28), (-1.411, -0.9388, 2.282), (-1.506, -0.9466, 1.865), (-1.54, -0.9377, 1.875), (-1.52, -0.9437, 1.911), (-1.506, -0.8933, 2.29), (-1.52, -0.9388, 2.282), (-1.54, -0.9022, 2.28), (-1.362, 0.993, 0.03433), (-1.329, 1.006, 0.03433), (-1.35, 1.031, -0.001709), (-1.329, 1.424, 0.03433), (-1.362, 1.437, 0.03433), (-1.35, 1.399, -0.001709), (-1.444, 0.993, 0.03433), (-1.456, 1.031, -0.001709), (-1.478, 1.006, 0.03433), (-1.444, 1.437, 0.03433), (-1.478, 1.424, 0.03433), (-1.456, 1.399, -0.001709), (-1.362, 0.993, 2.73), (-1.349, 1.029, 2.759), (-1.329, 1.006, 2.73), (-1.362, 1.437, 2.73), (-1.329, 1.424, 2.73), (-1.349, 1.401, 2.759), (-1.444, 0.993, 2.73), (-1.478, 1.006, 2.73), (-1.457, 1.029, 2.759), (-1.444, 1.437, 2.73), (-1.457, 1.401, 2.759), (-1.478, 1.424, 2.73), (-1.353, 1.459, 2.73), (-1.339, 1.493, 2.73), (-1.315, 1.471, 2.766), (-0.9218, 1.493, 2.73), (-0.9084, 1.459, 2.73), (-0.9462, 1.471, 2.766), (-1.353, 1.377, 2.73), (-1.315, 1.365, 2.766), (-1.339, 1.343, 2.73), (-0.9084, 1.377, 2.73), (-0.9218, 1.343, 2.73), (-0.9462, 1.365, 2.766), (-1.353, 1.459, 0.03434), (-1.316, 1.472, 0.006131), (-1.339, 1.493, 0.03434), (-0.9084, 1.459, 0.03434), (-0.9218, 1.493, 0.03434), (-0.9447, 1.472, 0.006131), (-1.353, 1.377, 0.03434), (-1.339, 1.343, 0.03434), (-1.316, 1.364, 0.006131), (-0.9084, 1.377, 0.03434), (-0.9447, 1.364, 0.006131), (-0.9218, 1.343, 0.03434), (-1.356, 1.47, 0.493), (-1.346, 1.436, 0.493), (-1.327, 1.458, 0.4692), (-0.9876, 1.436, 0.493), (-0.9773, 1.47, 0.493), (-1.007, 1.458, 0.4692), (-1.356, 1.552, 0.493), (-1.327, 1.564, 0.4692), (-1.346, 1.585, 0.493), (-0.9773, 1.552, 0.493), (-0.9876, 1.585, 0.493), (-1.007, 1.564, 0.4692), (-1.356, 1.47, 2.272), (-1.328, 1.457, 2.29), (-1.346, 1.436, 2.272), (-1.013, 1.47, 2.272), (-1.023, 1.436, 2.272), (-1.041, 1.457, 2.29), (-1.356, 1.552, 2.272), (-1.346, 1.585, 2.272), (-1.328, 1.565, 2.29), (-1.013, 1.552, 2.272), (-1.041, 1.565, 2.29), (-1.023, 1.585, 2.272), (1.013, 1.47, 0.493), (1.024, 1.436, 0.493), (1.043, 1.458, 0.4692), (1.315, 1.436, 0.493), (1.326, 1.47, 0.493), (1.296, 1.458, 0.4692), (1.013, 1.552, 0.493), (1.043, 1.564, 0.4692), (1.024, 1.585, 0.493), (1.326, 1.552, 0.493), (1.315, 1.585, 0.493), (1.296, 1.564, 0.4692), (1.013, 1.47, 2.272), (1.041, 1.457, 2.29), (1.024, 1.436, 2.272), (1.388, 1.47, 2.272), (1.378, 1.436, 2.272), (1.36, 1.457, 2.29), (1.013, 1.552, 2.272), (1.024, 1.585, 2.272), (1.041, 1.565, 2.29), (1.388, 1.552, 2.272), (1.36, 1.565, 2.29), (1.378, 1.585, 2.272), (1.359, 1.531, 0.4575), (1.359, 1.548, 0.4442), (1.395, 1.537, 0.4197), (1.34, 1.548, 0.02672), (1.34, 1.531, 0.0134), (1.376, 1.537, 0.05118), (1.359, 1.492, 0.4575), (1.395, 1.486, 0.4197), (1.359, 1.475, 0.4442), (1.34, 1.492, 0.0134), (1.34, 1.475, 0.02672), (1.376, 1.486, 0.05118), (-1.369, 1.531, 0.5023), (-1.397, 1.538, 0.4661), (-1.369, 1.548, 0.489), (-1.356, 1.531, 0.0262), (-1.356, 1.548, 0.03952), (-1.384, 1.538, 0.06245), (-1.369, 1.492, 0.5023), (-1.369, 1.475, 0.489), (-1.397, 1.485, 0.4661), (-1.356, 1.492, 0.0262), (-1.384, 1.485, 0.06245), (-1.356, 1.475, 0.03952), (0.4668, 1.377, 0.008645), (0.4805, 1.343, 0.008645), (0.5056, 1.365, -0.02791), (0.9093, 1.343, 0.008645), (0.923, 1.377, 0.008645), (0.8842, 1.365, -0.02791), (0.4668, 1.459, 0.008645), (0.5056, 1.471, -0.02791), (0.4805, 1.493, 0.008645), (0.923, 1.459, 0.008645), (0.9093, 1.493, 0.008645), (0.8842, 1.471, -0.02791), (0.4668, 1.377, 2.743), (0.504, 1.364, 2.772), (0.4805, 1.343, 2.743), (0.923, 1.377, 2.743), (0.9093, 1.343, 2.743), (0.8858, 1.364, 2.772), (0.4668, 1.459, 2.743), (0.4805, 1.493, 2.743), (0.504, 1.472, 2.772), (0.923, 1.459, 2.743), (0.8858, 1.472, 2.772), (0.9093, 1.493, 2.743), (0.004047, 1.377, 0.04049), (0.01737, 1.343, 0.04049), (0.04183, 1.365, 0.003892), (0.4349, 1.343, 0.04049), (0.4482, 1.377, 0.04049), (0.4104, 1.365, 0.003892), (0.004047, 1.459, 0.04049), (0.04183, 1.471, 0.003892), (0.01737, 1.493, 0.04049), (0.4482, 1.459, 0.04049), (0.4349, 1.493, 0.04049), (0.4104, 1.471, 0.003892), (0.004048, 1.377, 2.778), (0.0403, 1.364, 2.806), (0.01737, 1.343, 2.778), (0.4482, 1.377, 2.778), (0.4349, 1.343, 2.778), (0.4119, 1.364, 2.806), (0.004048, 1.459, 2.778), (0.01737, 1.493, 2.778), (0.0403, 1.472, 2.806), (0.4482, 1.459, 2.778), (0.4119, 1.472, 2.806), (0.4349, 1.493, 2.778), (-0.901, 1.459, 2.737), (-0.8877, 1.493, 2.737), (-0.8632, 1.471, 2.773), (-0.4702, 1.493, 2.737), (-0.4569, 1.459, 2.737), (-0.4946, 1.471, 2.773), (-0.901, 1.377, 2.737), (-0.8632, 1.365, 2.773), (-0.8877, 1.343, 2.737), (-0.4569, 1.377, 2.737), (-0.4702, 1.343, 2.737), (-0.4946, 1.365, 2.773), (-0.901, 1.459, 0.006603), (-0.8647, 1.472, -0.02196), (-0.8877, 1.493, 0.006603), (-0.4568, 1.459, 0.006603), (-0.4702, 1.493, 0.006603), (-0.4931, 1.472, -0.02196), (-0.901, 1.377, 0.006603), (-0.8877, 1.343, 0.006603), (-0.8647, 1.364, -0.02196), (-0.4568, 1.377, 0.006603), (-0.4931, 1.364, -0.02196), (-0.4702, 1.343, 0.006603), (1.34, 1.531, 2.74), (1.34, 1.548, 2.727), (1.376, 1.537, 2.703), (1.321, 1.548, 2.31), (1.321, 1.531, 2.296), (1.357, 1.537, 2.334), (1.34, 1.492, 2.74), (1.376, 1.486, 2.703), (1.34, 1.475, 2.727), (1.321, 1.492, 2.296), (1.321, 1.475, 2.31), (1.357, 1.486, 2.334), (-1.356, 1.531, 2.722), (-1.384, 1.538, 2.686), (-1.356, 1.548, 2.709), (-1.356, 1.531, 2.296), (-1.356, 1.548, 2.31), (-1.384, 1.538, 2.333), (-1.356, 1.492, 2.722), (-1.356, 1.475, 2.709), (-1.384, 1.485, 2.686), (-1.356, 1.492, 2.296), (-1.384, 1.485, 2.333), (-1.356, 1.475, 2.31), (-0.4494, 1.377, 0.03434), (-0.4361, 1.343, 0.03434), (-0.4116, 1.365, -0.001709), (-0.01858, 1.343, 0.03434), (-0.005257, 1.377, 0.03434), (-0.04304, 1.365, -0.001709), (-0.4494, 1.459, 0.03434), (-0.4116, 1.471, -0.001709), (-0.4361, 1.493, 0.03434), (-0.005257, 1.459, 0.03434), (-0.01858, 1.493, 0.03434), (-0.04304, 1.471, -0.001709), (-0.4494, 1.377, 2.73), (-0.4131, 1.364, 2.759), (-0.4361, 1.343, 2.73), (-0.005256, 1.377, 2.73), (-0.01858, 1.343, 2.73), (-0.0415, 1.364, 2.759), (-0.4494, 1.459, 2.73), (-0.4361, 1.493, 2.73), (-0.4131, 1.472, 2.759), (-0.005256, 1.459, 2.73), (-0.0415, 1.472, 2.759), (-0.01858, 1.493, 2.73), (0.954, 1.44, 0.4673), (0.9629, 1.406, 0.4772), (1.006, 1.427, 0.4709), (0.9877, 1.406, 0.9473), (0.9966, 1.44, 0.9573), (1.01, 1.427, 0.7091), (0.954, 1.521, 0.4673), (1.006, 1.534, 0.4709), (0.9629, 1.555, 0.4772), (0.9966, 1.521, 0.9573), (0.9877, 1.555, 0.9473), (0.9985, 1.534, 0.9047), (-1.003, 1.44, 1.865), (-1.0, 1.426, 1.911), (-0.9944, 1.406, 1.875), (-0.95, 1.44, 2.29), (-0.9589, 1.406, 2.28), (-0.9955, 1.426, 2.282), (-1.003, 1.521, 1.865), (-0.9944, 1.555, 1.875), (-1.0, 1.535, 1.911), (-0.95, 1.521, 2.29), (-0.9955, 1.535, 2.282), (-0.9589, 1.555, 2.28), (0.9363, 1.377, 0.03433), (0.9496, 1.343, 0.03433), (0.9741, 1.365, -0.001709), (1.367, 1.343, 0.03433), (1.38, 1.377, 0.03433), (1.343, 1.365, -0.001709), (0.9363, 1.459, 0.03433), (0.9741, 1.471, -0.001709), (0.9496, 1.493, 0.03433), (1.38, 1.459, 0.03433), (1.367, 1.493, 0.03433), (1.343, 1.471, -0.001709), (0.9363, 1.377, 2.73), (0.9726, 1.364, 2.759), (0.9496, 1.343, 2.73), (1.38, 1.377, 2.73), (1.367, 1.343, 2.73), (1.344, 1.364, 2.759), (0.9363, 1.459, 2.73), (0.9496, 1.493, 2.73), (0.9726, 1.472, 2.759), (1.38, 1.459, 2.73), (1.344, 1.472, 2.759), (1.367, 1.493, 2.73), (1.347, -1.302, 2.712), (1.318, -1.337, 2.699), (1.318, -1.337, 2.806), (1.337, -1.302, 2.827), (-0.02727, -1.262, 2.716), (-1.391, -1.302, 2.827), (1.319, 1.343, 2.698), (0.4274, -1.262, 2.716), (1.347, 1.316, 2.793), (1.319, 1.343, 2.807), (0.882, -1.262, 2.716), (-1.379, 1.316, 2.827), (-1.373, -1.337, 2.699), (-1.402, -1.302, 2.793), (-1.389, 1.317, 2.712), (-1.389, 1.317, 2.793), (-0.4763, -1.296, 2.726), (0.4208, -1.296, 2.726), (-0.9366, -1.262, 2.789), (-0.4819, -1.262, 2.789), (0.8693, -1.296, 2.779), (-0.02777, -1.296, 2.779), (-0.9248, -1.297, 2.779), (-0.914, 1.303, 2.779), (-0.02083, 1.303, 2.779), (0.8724, 1.303, 2.779), (0.8841, 1.276, 2.789), (-0.02121, 1.276, 2.789), (-0.9265, 1.276, 2.716), (-0.02121, 1.276, 2.716), (0.4314, 1.276, 2.716), (0.8841, 1.276, 2.716), (0.8724, 1.303, 2.726), (-0.02083, 1.303, 2.726), (-0.914, 1.303, 2.726), (-0.9615, 1.316, 2.678), (-0.8894, -1.302, 2.678), (-0.8894, -1.302, 2.827), (-0.8795, 1.316, 2.827), (-0.8795, 1.316, 2.678), (-0.8677, 1.343, 2.698), (-0.5131, -1.302, 2.827), (-0.498, 1.343, 2.807), (-0.5049, 1.316, 2.678), (-0.5049, 1.316, 2.827), (-0.4347, -1.302, 2.827), (-0.4297, -1.337, 2.806), (-0.4211, 1.343, 2.807), (-0.4211, 1.343, 2.698), (-0.06086, 1.316, 2.678), (0.009964, -1.337, 2.699), (0.3702, -1.337, 2.699), (0.0161, -1.302, 2.827), (0.3813, -1.302, 2.827), (0.3702, -1.337, 2.806), (0.3839, 1.343, 2.807), (0.3926, 1.316, 2.827), (0.02907, 1.316, 2.678), (0.3926, 1.316, 2.678), (0.02515, 1.343, 2.698), (0.4786, -1.302, 2.678), (0.8138, -1.337, 2.699), (0.8138, -1.337, 2.806), (0.4684, 1.343, 2.807), (0.8227, 1.343, 2.807), (0.4684, 1.343, 2.698), (1.314, -1.302, 2.678), (0.8895, -1.337, 2.699), (1.271, -1.337, 2.699), (0.9272, -1.302, 2.827), (0.8957, 1.343, 2.807), (0.9307, 1.316, 2.678), (1.271, -1.337, 2.806), (0.8895, -1.337, 2.806), (1.315, 1.316, 2.827), (0.9307, 1.316, 2.827), (0.8957, 1.343, 2.698), (1.337, -1.302, 2.678), (-0.4819, -1.262, 2.716), (1.347, -1.302, 2.793), (-1.373, -1.337, 2.806), (1.347, 1.316, 2.712), (1.337, 1.316, 2.678), (1.337, 1.316, 2.827), (-1.391, -1.302, 2.678), (-1.402, -1.302, 2.712), (-1.379, 1.316, 2.678), (-1.361, 1.343, 2.698), (-1.361, 1.343, 2.807), (-0.9366, -1.262, 2.716), (-0.9248, -1.297, 2.726), (-0.02777, -1.296, 2.726), (0.8693, -1.296, 2.726), (-0.02727, -1.262, 2.789), (0.4274, -1.262, 2.789), (0.882, -1.262, 2.789), (0.4208, -1.296, 2.779), (-0.4763, -1.296, 2.779), (-0.4674, 1.303, 2.779), (0.4258, 1.303, 2.779), (0.4314, 1.276, 2.789), (-0.4738, 1.276, 2.789), (-0.9265, 1.276, 2.789), (-0.4738, 1.276, 2.716), (0.4258, 1.303, 2.726), (-0.4674, 1.303, 2.726), (-0.9718, -1.302, 2.678), (-0.9595, -1.337, 2.806), (-0.9615, 1.316, 2.827), (-0.9486, 1.343, 2.698), (-0.9595, -1.337, 2.699), (-0.9718, -1.302, 2.827), (-0.9486, 1.343, 2.807), (-0.8783, -1.337, 2.699), (-0.8783, -1.337, 2.806), (-0.8677, 1.343, 2.807), (-0.507, -1.337, 2.699), (-0.5131, -1.302, 2.678), (-0.507, -1.337, 2.806), (-0.498, 1.343, 2.698), (-0.4347, -1.302, 2.678), (-0.4297, -1.337, 2.699), (-0.4269, 1.316, 2.827), (-0.4269, 1.316, 2.678), (-0.06705, -1.337, 2.699), (-0.06709, -1.302, 2.827), (-0.05995, 1.343, 2.807), (-0.06709, -1.302, 2.678), (-0.06705, -1.337, 2.806), (-0.06086, 1.316, 2.827), (-0.05995, 1.343, 2.698), (0.3813, -1.302, 2.678), (0.0161, -1.302, 2.678), (0.009964, -1.337, 2.806), (0.02515, 1.343, 2.807), (0.02907, 1.316, 2.827), (0.3839, 1.343, 2.698), (0.8393, -1.302, 2.678), (0.458, -1.337, 2.699), (0.4786, -1.302, 2.827), (0.8393, -1.302, 2.827), (0.458, -1.337, 2.806), (0.8457, 1.316, 2.827), (0.4866, 1.316, 2.827), (0.4866, 1.316, 2.678), (0.8457, 1.316, 2.678), (0.8227, 1.343, 2.698), (0.9272, -1.302, 2.678), (1.314, -1.302, 2.827), (1.275, 1.343, 2.807), (1.315, 1.316, 2.678), (1.275, 1.343, 2.698)], [], [(14, 1, 3, 16), (20, 13, 17, 22), (21, 15, 4, 9), (2, 7, 11, 5), (8, 19, 23, 10), (0, 2, 1), (3, 5, 4), (6, 8, 7), (9, 11, 10), (12, 14, 13), (15, 17, 16), (18, 20, 19), (21, 23, 22), (6, 7, 2, 0), (1, 2, 5, 3), (4, 5, 11, 9), (10, 11, 7, 8), (18, 19, 8, 6), (9, 10, 23, 21), (22, 23, 19, 20), (12, 13, 20, 18), (21, 22, 17, 15), (16, 17, 13, 14), (0, 1, 14, 12), (15, 16, 3, 4), (6, 0, 12, 18), (38, 25, 27, 40), (44, 37, 41, 46), (45, 39, 28, 33), (26, 31, 35, 29), (32, 43, 47, 34), (24, 26, 25), (27, 29, 28), (30, 32, 31), (33, 35, 34), (36, 38, 37), (39, 41, 40), (42, 44, 43), (45, 47, 46), (30, 31, 26, 24), (25, 26, 29, 27), (28, 29, 35, 33), (34, 35, 31, 32), (42, 43, 32, 30), (33, 34, 47, 45), (46, 47, 43, 44), (36, 37, 44, 42), (45, 46, 41, 39), (40, 41, 37, 38), (24, 25, 38, 36), (39, 40, 27, 28), (30, 24, 36, 42), (62, 49, 51, 64), (68, 61, 65, 70), (69, 63, 52, 57), (50, 55, 59, 53), (56, 67, 71, 58), (48, 50, 49), (51, 53, 52), (54, 56, 55), (57, 59, 58), (60, 62, 61), (63, 65, 64), (66, 68, 67), (69, 71, 70), (54, 55, 50, 48), (49, 50, 53, 51), (52, 53, 59, 57), (58, 59, 55, 56), (66, 67, 56, 54), (57, 58, 71, 69), (70, 71, 67, 68), (60, 61, 68, 66), (69, 70, 65, 63), (64, 65, 61, 62), (48, 49, 62, 60), (63, 64, 51, 52), (54, 48, 60, 66), (86, 73, 75, 88), (92, 85, 89, 94), (93, 87, 76, 81), (74, 79, 83, 77), (80, 91, 95, 82), (72, 74, 73), (75, 77, 76), (78, 80, 79), (81, 83, 82), (84, 86, 85), (87, 89, 88), (90, 92, 91), (93, 95, 94), (78, 79, 74, 72), (73, 74, 77, 75), (76, 77, 83, 81), (82, 83, 79, 80), (90, 91, 80, 78), (81, 82, 95, 93), (94, 95, 91, 92), (84, 85, 92, 90), (93, 94, 89, 87), (88, 89, 85, 86), (72, 73, 86, 84), (87, 88, 75, 76), (78, 72, 84, 90), (110, 97, 99, 112), (116, 109, 113, 118), (117, 111, 100, 105), (98, 103, 107, 101), (104, 115, 119, 106), (96, 98, 97), (99, 101, 100), (102, 104, 103), (105, 107, 106), (108, 110, 109), (111, 113, 112), (114, 116, 115), (117, 119, 118), (102, 103, 98, 96), (97, 98, 101, 99), (100, 101, 107, 105), (106, 107, 103, 104), (114, 115, 104, 102), (105, 106, 119, 117), (118, 119, 115, 116), (108, 109, 116, 114), (117, 118, 113, 111), (112, 113, 109, 110), (96, 97, 110, 108), (111, 112, 99, 100), (102, 96, 108, 114), (134, 121, 123, 136), (140, 133, 137, 142), (141, 135, 124, 129), (122, 127, 131, 125), (128, 139, 143, 130), (120, 122, 121), (123, 125, 124), (126, 128, 127), (129, 131, 130), (132, 134, 133), (135, 137, 136), (138, 140, 139), (141, 143, 142), (126, 127, 122, 120), (121, 122, 125, 123), (124, 125, 131, 129), (130, 131, 127, 128), (138, 139, 128, 126), (129, 130, 143, 141), (142, 143, 139, 140), (132, 133, 140, 138), (141, 142, 137, 135), (136, 137, 133, 134), (120, 121, 134, 132), (135, 136, 123, 124), (126, 120, 132, 138), (158, 145, 147, 160), (164, 157, 161, 166), (165, 159, 148, 153), (146, 151, 155, 149), (152, 163, 167, 154), (144, 146, 145), (147, 149, 148), (150, 152, 151), (153, 155, 154), (156, 158, 157), (159, 161, 160), (162, 164, 163), (165, 167, 166), (150, 151, 146, 144), (145, 146, 149, 147), (148, 149, 155, 153), (154, 155, 151, 152), (162, 163, 152, 150), (153, 154, 167, 165), (166, 167, 163, 164), (156, 157, 164, 162), (165, 166, 161, 159), (160, 161, 157, 158), (144, 145, 158, 156), (159, 160, 147, 148), (150, 144, 156, 162), (182, 169, 171, 184), (188, 181, 185, 190), (189, 183, 172, 177), (170, 175, 179, 173), (176, 187, 191, 178), (168, 170, 169), (171, 173, 172), (174, 176, 175), (177, 179, 178), (180, 182, 181), (183, 185, 184), (186, 188, 187), (189, 191, 190), (174, 175, 170, 168), (169, 170, 173, 171), (172, 173, 179, 177), (178, 179, 175, 176), (186, 187, 176, 174), (177, 178, 191, 189), (190, 191, 187, 188), (180, 181, 188, 186), (189, 190, 185, 183), (184, 185, 181, 182), (168, 169, 182, 180), (183, 184, 171, 172), (174, 168, 180, 186), (206, 193, 195, 208), (212, 205, 209, 214), (213, 207, 196, 201), (194, 199, 203, 197), (200, 211, 215, 202), (192, 194, 193), (195, 197, 196), (198, 200, 199), (201, 203, 202), (204, 206, 205), (207, 209, 208), (210, 212, 211), (213, 215, 214), (198, 199, 194, 192), (193, 194, 197, 195), (196, 197, 203, 201), (202, 203, 199, 200), (210, 211, 200, 198), (201, 202, 215, 213), (214, 215, 211, 212), (204, 205, 212, 210), (213, 214, 209, 207), (208, 209, 205, 206), (192, 193, 206, 204), (207, 208, 195, 196), (198, 192, 204, 210), (230, 217, 219, 232), (236, 229, 233, 238), (237, 231, 220, 225), (218, 223, 227, 221), (224, 235, 239, 226), (216, 218, 217), (219, 221, 220), (222, 224, 223), (225, 227, 226), (228, 230, 229), (231, 233, 232), (234, 236, 235), (237, 239, 238), (222, 223, 218, 216), (217, 218, 221, 219), (220, 221, 227, 225), (226, 227, 223, 224), (234, 235, 224, 222), (225, 226, 239, 237), (238, 239, 235, 236), (228, 229, 236, 234), (237, 238, 233, 231), (232, 233, 229, 230), (216, 217, 230, 228), (231, 232, 219, 220), (222, 216, 228, 234), (254, 241, 243, 256), (260, 253, 257, 262), (261, 255, 244, 249), (242, 247, 251, 245), (248, 259, 263, 250), (240, 242, 241), (243, 245, 244), (246, 248, 247), (249, 251, 250), (252, 254, 253), (255, 257, 256), (258, 260, 259), (261, 263, 262), (246, 247, 242, 240), (241, 242, 245, 243), (244, 245, 251, 249), (250, 251, 247, 248), (258, 259, 248, 246), (249, 250, 263, 261), (262, 263, 259, 260), (252, 253, 260, 258), (261, 262, 257, 255), (256, 257, 253, 254), (240, 241, 254, 252), (255, 256, 243, 244), (246, 240, 252, 258), (305, 301, 351, 279), (304, 371, 272, 350), (305, 371, 300, 296), (372, 302, 353, 278), (373, 303, 276, 268), (264, 344, 265), (345, 267, 346), (269, 271, 270), (273, 275, 274), (345, 346, 344, 264), (301, 372, 278, 351), (410, 340, 346, 267), (273, 274, 267, 345), (411, 414, 274, 275), (269, 270, 275, 273), (413, 342, 270, 271), (264, 265, 271, 269), (345, 264, 269, 273), (280, 354, 277, 352), (351, 278, 277), (352, 353, 268), (354, 272, 279), (280, 276, 350), (277, 278, 353, 352), (352, 268, 276, 280), (280, 350, 272, 354), (354, 279, 351, 277), (381, 312, 370, 366), (387, 320, 299, 297), (396, 329, 369, 367), (335, 406, 368, 298), (304, 303, 365, 364), (309, 311, 295, 288), (319, 390, 294, 289), (328, 393, 293, 290), (333, 404, 292, 291), (373, 302, 287, 358), (308, 382, 286, 359), (386, 389, 285, 284), (324, 325, 363, 360), (401, 332, 362, 361), (407, 408, 283, 349), (321, 392, 282, 347), (383, 384, 281, 266), (409, 415, 292, 361), (331, 405, 293, 360), (323, 394, 294, 284), (313, 316, 295, 359), (376, 307, 365, 358), (408, 341, 362, 283), (392, 326, 285, 282), (384, 314, 286, 281), (375, 377, 287, 356), (339, 343, 368, 291), (403, 336, 369, 290), (327, 330, 299, 289), (315, 317, 370, 288), (306, 379, 300, 364), (412, 407, 349, 298), (334, 398, 348, 367), (395, 321, 347, 297), (385, 383, 266, 366), (378, 374, 355, 296), (268, 353, 302, 373), (350, 276, 303, 304), (355, 356, 372, 301), (358, 365, 303, 373), (356, 287, 302, 372), (279, 272, 371, 305), (364, 300, 371, 304), (296, 355, 301, 305), (381, 310, 374, 378), (309, 312, 379, 306), (308, 311, 307, 376), (310, 380, 375, 374), (358, 287, 377, 376), (364, 365, 307, 306), (296, 300, 379, 378), (266, 281, 380, 310), (359, 295, 311, 308), (281, 286, 382, 380), (288, 370, 312, 309), (366, 266, 310, 381), (376, 377, 382, 308), (306, 307, 311, 309), (378, 379, 312, 381), (319, 320, 317, 315), (318, 389, 314, 384), (386, 390, 316, 313), (388, 318, 384, 383), (359, 286, 314, 313), (288, 295, 316, 315), (366, 370, 317, 385), (347, 282, 318, 388), (284, 294, 390, 386), (282, 285, 389, 318), (289, 299, 320, 319), (297, 347, 388, 387), (313, 314, 389, 386), (315, 316, 390, 319), (385, 317, 320, 387), (396, 391, 321, 395), (290, 369, 329, 328), (328, 329, 330, 327), (357, 363, 325, 322), (322, 325, 326, 392), (360, 293, 393, 324), (324, 393, 394, 323), (348, 357, 322, 391), (391, 322, 392, 321), (284, 285, 326, 323), (323, 326, 325, 324), (289, 294, 394, 327), (327, 394, 393, 328), (297, 299, 330, 395), (395, 330, 329, 396), (298, 349, 397, 335), (335, 397, 398, 334), (291, 368, 406, 333), (333, 406, 336, 403), (283, 362, 332, 400), (400, 332, 402, 399), (361, 292, 404, 401), (401, 404, 405, 331), (349, 283, 400, 397), (360, 363, 402, 331), (331, 402, 332, 401), (290, 293, 405, 403), (403, 405, 404, 333), (367, 369, 336, 334), (334, 336, 406, 335), (271, 265, 337, 413), (413, 337, 407, 412), (275, 270, 342, 411), (411, 342, 343, 339), (344, 346, 340, 338), (338, 340, 341, 408), (267, 274, 414, 410), (265, 344, 338, 337), (337, 338, 408, 407), (298, 368, 343, 412), (412, 343, 342, 413), (291, 292, 415, 339), (339, 415, 414, 411), (361, 362, 341, 409), (409, 341, 340, 410), (398, 399, 357, 348), (374, 375, 356, 355), (399, 402, 363, 357), (380, 382, 377, 375), (387, 388, 383, 385), (367, 348, 391, 396), (397, 400, 399, 398), (410, 414, 415, 409), (430, 417, 419, 432), (436, 429, 433, 438), (437, 431, 420, 425), (418, 423, 427, 421), (424, 435, 439, 426), (416, 418, 417), (419, 421, 420), (422, 424, 423), (425, 427, 426), (428, 430, 429), (431, 433, 432), (434, 436, 435), (437, 439, 438), (422, 423, 418, 416), (417, 418, 421, 419), (420, 421, 427, 425), (426, 427, 423, 424), (434, 435, 424, 422), (425, 426, 439, 437), (438, 439, 435, 436), (428, 429, 436, 434), (437, 438, 433, 431), (432, 433, 429, 430), (416, 417, 430, 428), (431, 432, 419, 420), (422, 416, 428, 434), (454, 441, 443, 456), (460, 453, 457, 462), (461, 455, 444, 449), (442, 447, 451, 445), (448, 459, 463, 450), (440, 442, 441), (443, 445, 444), (446, 448, 447), (449, 451, 450), (452, 454, 453), (455, 457, 456), (458, 460, 459), (461, 463, 462), (446, 447, 442, 440), (441, 442, 445, 443), (444, 445, 451, 449), (450, 451, 447, 448), (458, 459, 448, 446), (449, 450, 463, 461), (462, 463, 459, 460), (452, 453, 460, 458), (461, 462, 457, 455), (456, 457, 453, 454), (440, 441, 454, 452), (455, 456, 443, 444), (446, 440, 452, 458), (478, 465, 467, 480), (484, 477, 481, 486), (485, 479, 468, 473), (466, 471, 475, 469), (472, 483, 487, 474), (464, 466, 465), (467, 469, 468), (470, 472, 471), (473, 475, 474), (476, 478, 477), (479, 481, 480), (482, 484, 483), (485, 487, 486), (470, 471, 466, 464), (465, 466, 469, 467), (468, 469, 475, 473), (474, 475, 471, 472), (482, 483, 472, 470), (473, 474, 487, 485), (486, 487, 483, 484), (476, 477, 484, 482), (485, 486, 481, 479), (480, 481, 477, 478), (464, 465, 478, 476), (479, 480, 467, 468), (470, 464, 476, 482), (502, 489, 491, 504), (508, 501, 505, 510), (509, 503, 492, 497), (490, 495, 499, 493), (496, 507, 511, 498), (488, 490, 489), (491, 493, 492), (494, 496, 495), (497, 499, 498), (500, 502, 501), (503, 505, 504), (506, 508, 507), (509, 511, 510), (494, 495, 490, 488), (489, 490, 493, 491), (492, 493, 499, 497), (498, 499, 495, 496), (506, 507, 496, 494), (497, 498, 511, 509), (510, 511, 507, 508), (500, 501, 508, 506), (509, 510, 505, 503), (504, 505, 501, 502), (488, 489, 502, 500), (503, 504, 491, 492), (494, 488, 500, 506), (526, 513, 515, 528), (532, 525, 529, 534), (533, 527, 516, 521), (514, 519, 523, 517), (520, 531, 535, 522), (512, 514, 513), (515, 517, 516), (518, 520, 519), (521, 523, 522), (524, 526, 525), (527, 529, 528), (530, 532, 531), (533, 535, 534), (518, 519, 514, 512), (513, 514, 517, 515), (516, 517, 523, 521), (522, 523, 519, 520), (530, 531, 520, 518), (521, 522, 535, 533), (534, 535, 531, 532), (524, 525, 532, 530), (533, 534, 529, 527), (528, 529, 525, 526), (512, 513, 526, 524), (527, 528, 515, 516), (518, 512, 524, 530), (550, 537, 539, 552), (556, 549, 553, 558), (557, 551, 540, 545), (538, 543, 547, 541), (544, 555, 559, 546), (536, 538, 537), (539, 541, 540), (542, 544, 543), (545, 547, 546), (548, 550, 549), (551, 553, 552), (554, 556, 555), (557, 559, 558), (542, 543, 538, 536), (537, 538, 541, 539), (540, 541, 547, 545), (546, 547, 543, 544), (554, 555, 544, 542), (545, 546, 559, 557), (558, 559, 555, 556), (548, 549, 556, 554), (557, 558, 553, 551), (552, 553, 549, 550), (536, 537, 550, 548), (551, 552, 539, 540), (542, 536, 548, 554), (574, 561, 563, 576), (580, 573, 577, 582), (581, 575, 564, 569), (562, 567, 571, 565), (568, 579, 583, 570), (560, 562, 561), (563, 565, 564), (566, 568, 567), (569, 571, 570), (572, 574, 573), (575, 577, 576), (578, 580, 579), (581, 583, 582), (566, 567, 562, 560), (561, 562, 565, 563), (564, 565, 571, 569), (570, 571, 567, 568), (578, 579, 568, 566), (569, 570, 583, 581), (582, 583, 579, 580), (572, 573, 580, 578), (581, 582, 577, 575), (576, 577, 573, 574), (560, 561, 574, 572), (575, 576, 563, 564), (566, 560, 572, 578), (598, 585, 587, 600), (604, 597, 601, 606), (605, 599, 588, 593), (586, 591, 595, 589), (592, 603, 607, 594), (584, 586, 585), (587, 589, 588), (590, 592, 591), (593, 595, 594), (596, 598, 597), (599, 601, 600), (602, 604, 603), (605, 607, 606), (590, 591, 586, 584), (585, 586, 589, 587), (588, 589, 595, 593), (594, 595, 591, 592), (602, 603, 592, 590), (593, 594, 607, 605), (606, 607, 603, 604), (596, 597, 604, 602), (605, 606, 601, 599), (600, 601, 597, 598), (584, 585, 598, 596), (599, 600, 587, 588), (590, 584, 596, 602), (622, 609, 611, 624), (628, 621, 625, 630), (629, 623, 612, 617), (610, 615, 619, 613), (616, 627, 631, 618), (608, 610, 609), (611, 613, 612), (614, 616, 615), (617, 619, 618), (620, 622, 621), (623, 625, 624), (626, 628, 627), (629, 631, 630), (614, 615, 610, 608), (609, 610, 613, 611), (612, 613, 619, 617), (618, 619, 615, 616), (626, 627, 616, 614), (617, 618, 631, 629), (630, 631, 627, 628), (620, 621, 628, 626), (629, 630, 625, 623), (624, 625, 621, 622), (608, 609, 622, 620), (623, 624, 611, 612), (614, 608, 620, 626), (646, 633, 635, 648), (652, 645, 649, 654), (653, 647, 636, 641), (634, 639, 643, 637), (640, 651, 655, 642), (632, 634, 633), (635, 637, 636), (638, 640, 639), (641, 643, 642), (644, 646, 645), (647, 649, 648), (650, 652, 651), (653, 655, 654), (638, 639, 634, 632), (633, 634, 637, 635), (636, 637, 643, 641), (642, 643, 639, 640), (650, 651, 640, 638), (641, 642, 655, 653), (654, 655, 651, 652), (644, 645, 652, 650), (653, 654, 649, 647), (648, 649, 645, 646), (632, 633, 646, 644), (647, 648, 635, 636), (638, 632, 644, 650), (670, 657, 659, 672), (676, 669, 673, 678), (677, 671, 660, 665), (658, 663, 667, 661), (664, 675, 679, 666), (656, 658, 657), (659, 661, 660), (662, 664, 663), (665, 667, 666), (668, 670, 669), (671, 673, 672), (674, 676, 675), (677, 679, 678), (662, 663, 658, 656), (657, 658, 661, 659), (660, 661, 667, 665), (666, 667, 663, 664), (674, 675, 664, 662), (665, 666, 679, 677), (678, 679, 675, 676), (668, 669, 676, 674), (677, 678, 673, 671), (672, 673, 669, 670), (656, 657, 670, 668), (671, 672, 659, 660), (662, 656, 668, 674), (694, 681, 683, 696), (700, 693, 697, 702), (701, 695, 684, 689), (682, 687, 691, 685), (688, 699, 703, 690), (680, 682, 681), (683, 685, 684), (686, 688, 687), (689, 691, 690), (692, 694, 693), (695, 697, 696), (698, 700, 699), (701, 703, 702), (686, 687, 682, 680), (681, 682, 685, 683), (684, 685, 691, 689), (690, 691, 687, 688), (698, 699, 688, 686), (689, 690, 703, 701), (702, 703, 699, 700), (692, 693, 700, 698), (701, 702, 697, 695), (696, 697, 693, 694), (680, 681, 694, 692), (695, 696, 683, 684), (686, 680, 692, 698), (718, 705, 707, 720), (724, 717, 721, 726), (725, 719, 708, 713), (706, 711, 715, 709), (712, 723, 727, 714), (704, 706, 705), (707, 709, 708), (710, 712, 711), (713, 715, 714), (716, 718, 717), (719, 721, 720), (722, 724, 723), (725, 727, 726), (710, 711, 706, 704), (705, 706, 709, 707), (708, 709, 715, 713), (714, 715, 711, 712), (722, 723, 712, 710), (713, 714, 727, 725), (726, 727, 723, 724), (716, 717, 724, 722), (725, 726, 721, 719), (720, 721, 717, 718), (704, 705, 718, 716), (719, 720, 707, 708), (710, 704, 716, 722), (742, 729, 731, 744), (748, 741, 745, 750), (749, 743, 732, 737), (730, 735, 739, 733), (736, 747, 751, 738), (728, 730, 729), (731, 733, 732), (734, 736, 735), (737, 739, 738), (740, 742, 741), (743, 745, 744), (746, 748, 747), (749, 751, 750), (734, 735, 730, 728), (729, 730, 733, 731), (732, 733, 739, 737), (738, 739, 735, 736), (746, 747, 736, 734), (737, 738, 751, 749), (750, 751, 747, 748), (740, 741, 748, 746), (749, 750, 745, 743), (744, 745, 741, 742), (728, 729, 742, 740), (743, 744, 731, 732), (734, 728, 740, 746), (766, 753, 755, 768), (772, 765, 769, 774), (773, 767, 756, 761), (754, 759, 763, 757), (760, 771, 775, 762), (752, 754, 753), (755, 757, 756), (758, 760, 759), (761, 763, 762), (764, 766, 765), (767, 769, 768), (770, 772, 771), (773, 775, 774), (758, 759, 754, 752), (753, 754, 757, 755), (756, 757, 763, 761), (762, 763, 759, 760), (770, 771, 760, 758), (761, 762, 775, 773), (774, 775, 771, 772), (764, 765, 772, 770), (773, 774, 769, 767), (768, 769, 765, 766), (752, 753, 766, 764), (767, 768, 755, 756), (758, 752, 764, 770), (790, 777, 779, 792), (796, 789, 793, 798), (797, 791, 780, 785), (778, 783, 787, 781), (784, 795, 799, 786), (776, 778, 777), (779, 781, 780), (782, 784, 783), (785, 787, 786), (788, 790, 789), (791, 793, 792), (794, 796, 795), (797, 799, 798), (782, 783, 778, 776), (777, 778, 781, 779), (780, 781, 787, 785), (786, 787, 783, 784), (794, 795, 784, 782), (785, 786, 799, 797), (798, 799, 795, 796), (788, 789, 796, 794), (797, 798, 793, 791), (792, 793, 789, 790), (776, 777, 790, 788), (791, 792, 779, 780), (782, 776, 788, 794), (814, 801, 803, 816), (820, 813, 817, 822), (821, 815, 804, 809), (802, 807, 811, 805), (808, 819, 823, 810), (800, 802, 801), (803, 805, 804), (806, 808, 807), (809, 811, 810), (812, 814, 813), (815, 817, 816), (818, 820, 819), (821, 823, 822), (806, 807, 802, 800), (801, 802, 805, 803), (804, 805, 811, 809), (810, 811, 807, 808), (818, 819, 808, 806), (809, 810, 823, 821), (822, 823, 819, 820), (812, 813, 820, 818), (821, 822, 817, 815), (816, 817, 813, 814), (800, 801, 814, 812), (815, 816, 803, 804), (806, 800, 812, 818), (838, 825, 827, 840), (844, 837, 841, 846), (845, 839, 828, 833), (826, 831, 835, 829), (832, 843, 847, 834), (824, 826, 825), (827, 829, 828), (830, 832, 831), (833, 835, 834), (836, 838, 837), (839, 841, 840), (842, 844, 843), (845, 847, 846), (830, 831, 826, 824), (825, 826, 829, 827), (828, 829, 835, 833), (834, 835, 831, 832), (842, 843, 832, 830), (833, 834, 847, 845), (846, 847, 843, 844), (836, 837, 844, 842), (845, 846, 841, 839), (840, 841, 837, 838), (824, 825, 838, 836), (839, 840, 827, 828), (830, 824, 836, 842), (862, 849, 851, 864), (868, 861, 865, 870), (869, 863, 852, 857), (850, 855, 859, 853), (856, 867, 871, 858), (848, 850, 849), (851, 853, 852), (854, 856, 855), (857, 859, 858), (860, 862, 861), (863, 865, 864), (866, 868, 867), (869, 871, 870), (854, 855, 850, 848), (849, 850, 853, 851), (852, 853, 859, 857), (858, 859, 855, 856), (866, 867, 856, 854), (857, 858, 871, 869), (870, 871, 867, 868), (860, 861, 868, 866), (869, 870, 865, 863), (864, 865, 861, 862), (848, 849, 862, 860), (863, 864, 851, 852), (854, 848, 860, 866), (886, 873, 875, 888), (892, 885, 889, 894), (893, 887, 876, 881), (874, 879, 883, 877), (880, 891, 895, 882), (872, 874, 873), (875, 877, 876), (878, 880, 879), (881, 883, 882), (884, 886, 885), (887, 889, 888), (890, 892, 891), (893, 895, 894), (878, 879, 874, 872), (873, 874, 877, 875), (876, 877, 883, 881), (882, 883, 879, 880), (890, 891, 880, 878), (881, 882, 895, 893), (894, 895, 891, 892), (884, 885, 892, 890), (893, 894, 889, 887), (888, 889, 885, 886), (872, 873, 886, 884), (887, 888, 875, 876), (878, 872, 884, 890), (910, 897, 899, 912), (916, 909, 913, 918), (917, 911, 900, 905), (898, 903, 907, 901), (904, 915, 919, 906), (896, 898, 897), (899, 901, 900), (902, 904, 903), (905, 907, 906), (908, 910, 909), (911, 913, 912), (914, 916, 915), (917, 919, 918), (902, 903, 898, 896), (897, 898, 901, 899), (900, 901, 907, 905), (906, 907, 903, 904), (914, 915, 904, 902), (905, 906, 919, 917), (918, 919, 915, 916), (908, 909, 916, 914), (917, 918, 913, 911), (912, 913, 909, 910), (896, 897, 910, 908), (911, 912, 899, 900), (902, 896, 908, 914), (934, 921, 923, 936), (940, 933, 937, 942), (941, 935, 924, 929), (922, 927, 931, 925), (928, 939, 943, 930), (920, 922, 921), (923, 925, 924), (926, 928, 927), (929, 931, 930), (932, 934, 933), (935, 937, 936), (938, 940, 939), (941, 943, 942), (926, 927, 922, 920), (921, 922, 925, 923), (924, 925, 931, 929), (930, 931, 927, 928), (938, 939, 928, 926), (929, 930, 943, 941), (942, 943, 939, 940), (932, 933, 940, 938), (941, 942, 937, 935), (936, 937, 933, 934), (920, 921, 934, 932), (935, 936, 923, 924), (926, 920, 932, 938), (958, 945, 947, 960), (964, 957, 961, 966), (965, 959, 948, 953), (946, 951, 955, 949), (952, 963, 967, 954), (944, 946, 945), (947, 949, 948), (950, 952, 951), (953, 955, 954), (956, 958, 957), (959, 961, 960), (962, 964, 963), (965, 967, 966), (950, 951, 946, 944), (945, 946, 949, 947), (948, 949, 955, 953), (954, 955, 951, 952), (962, 963, 952, 950), (953, 954, 967, 965), (966, 967, 963, 964), (956, 957, 964, 962), (965, 966, 961, 959), (960, 961, 957, 958), (944, 945, 958, 956), (959, 960, 947, 948), (950, 944, 956, 962), (982, 969, 971, 984), (988, 981, 985, 990), (989, 983, 972, 977), (970, 975, 979, 973), (976, 987, 991, 978), (968, 970, 969), (971, 973, 972), (974, 976, 975), (977, 979, 978), (980, 982, 981), (983, 985, 984), (986, 988, 987), (989, 991, 990), (974, 975, 970, 968), (969, 970, 973, 971), (972, 973, 979, 977), (978, 979, 975, 976), (986, 987, 976, 974), (977, 978, 991, 989), (990, 991, 987, 988), (980, 981, 988, 986), (989, 990, 985, 983), (984, 985, 981, 982), (968, 969, 982, 980), (983, 984, 971, 972), (974, 968, 980, 986), (1006, 993, 995, 1008), (1012, 1005, 1009, 1014), (1013, 1007, 996, 1001), (994, 999, 1003, 997), (1000, 1011, 1015, 1002), (992, 994, 993), (995, 997, 996), (998, 1000, 999), (1001, 1003, 1002), (1004, 1006, 1005), (1007, 1009, 1008), (1010, 1012, 1011), (1013, 1015, 1014), (998, 999, 994, 992), (993, 994, 997, 995), (996, 997, 1003, 1001), (1002, 1003, 999, 1000), (1010, 1011, 1000, 998), (1001, 1002, 1015, 1013), (1014, 1015, 1011, 1012), (1004, 1005, 1012, 1010), (1013, 1014, 1009, 1007), (1008, 1009, 1005, 1006), (992, 993, 1006, 1004), (1007, 1008, 995, 996), (998, 992, 1004, 1010), (1030, 1017, 1019, 1032), (1036, 1029, 1033, 1038), (1037, 1031, 1020, 1025), (1018, 1023, 1027, 1021), (1024, 1035, 1039, 1026), (1016, 1018, 1017), (1019, 1021, 1020), (1022, 1024, 1023), (1025, 1027, 1026), (1028, 1030, 1029), (1031, 1033, 1032), (1034, 1036, 1035), (1037, 1039, 1038), (1022, 1023, 1018, 1016), (1017, 1018, 1021, 1019), (1020, 1021, 1027, 1025), (1026, 1027, 1023, 1024), (1034, 1035, 1024, 1022), (1025, 1026, 1039, 1037), (1038, 1039, 1035, 1036), (1028, 1029, 1036, 1034), (1037, 1038, 1033, 1031), (1032, 1033, 1029, 1030), (1016, 1017, 1030, 1028), (1031, 1032, 1019, 1020), (1022, 1016, 1028, 1034), (1054, 1041, 1043, 1056), (1060, 1053, 1057, 1062), (1061, 1055, 1044, 1049), (1042, 1047, 1051, 1045), (1048, 1059, 1063, 1050), (1040, 1042, 1041), (1043, 1045, 1044), (1046, 1048, 1047), (1049, 1051, 1050), (1052, 1054, 1053), (1055, 1057, 1056), (1058, 1060, 1059), (1061, 1063, 1062), (1046, 1047, 1042, 1040), (1041, 1042, 1045, 1043), (1044, 1045, 1051, 1049), (1050, 1051, 1047, 1048), (1058, 1059, 1048, 1046), (1049, 1050, 1063, 1061), (1062, 1063, 1059, 1060), (1052, 1053, 1060, 1058), (1061, 1062, 1057, 1055), (1056, 1057, 1053, 1054), (1040, 1041, 1054, 1052), (1055, 1056, 1043, 1044), (1046, 1040, 1052, 1058), (1078, 1065, 1067, 1080), (1084, 1077, 1081, 1086), (1085, 1079, 1068, 1073), (1066, 1071, 1075, 1069), (1072, 1083, 1087, 1074), (1064, 1066, 1065), (1067, 1069, 1068), (1070, 1072, 1071), (1073, 1075, 1074), (1076, 1078, 1077), (1079, 1081, 1080), (1082, 1084, 1083), (1085, 1087, 1086), (1070, 1071, 1066, 1064), (1065, 1066, 1069, 1067), (1068, 1069, 1075, 1073), (1074, 1075, 1071, 1072), (1082, 1083, 1072, 1070), (1073, 1074, 1087, 1085), (1086, 1087, 1083, 1084), (1076, 1077, 1084, 1082), (1085, 1086, 1081, 1079), (1080, 1081, 1077, 1078), (1064, 1065, 1078, 1076), (1079, 1080, 1067, 1068), (1070, 1064, 1076, 1082), (1102, 1089, 1091, 1104), (1108, 1101, 1105, 1110), (1109, 1103, 1092, 1097), (1090, 1095, 1099, 1093), (1096, 1107, 1111, 1098), (1088, 1090, 1089), (1091, 1093, 1092), (1094, 1096, 1095), (1097, 1099, 1098), (1100, 1102, 1101), (1103, 1105, 1104), (1106, 1108, 1107), (1109, 1111, 1110), (1094, 1095, 1090, 1088), (1089, 1090, 1093, 1091), (1092, 1093, 1099, 1097), (1098, 1099, 1095, 1096), (1106, 1107, 1096, 1094), (1097, 1098, 1111, 1109), (1110, 1111, 1107, 1108), (1100, 1101, 1108, 1106), (1109, 1110, 1105, 1103), (1104, 1105, 1101, 1102), (1088, 1089, 1102, 1100), (1103, 1104, 1091, 1092), (1094, 1088, 1100, 1106), (1126, 1113, 1115, 1128), (1132, 1125, 1129, 1134), (1133, 1127, 1116, 1121), (1114, 1119, 1123, 1117), (1120, 1131, 1135, 1122), (1112, 1114, 1113), (1115, 1117, 1116), (1118, 1120, 1119), (1121, 1123, 1122), (1124, 1126, 1125), (1127, 1129, 1128), (1130, 1132, 1131), (1133, 1135, 1134), (1118, 1119, 1114, 1112), (1113, 1114, 1117, 1115), (1116, 1117, 1123, 1121), (1122, 1123, 1119, 1120), (1130, 1131, 1120, 1118), (1121, 1122, 1135, 1133), (1134, 1135, 1131, 1132), (1124, 1125, 1132, 1130), (1133, 1134, 1129, 1127), (1128, 1129, 1125, 1126), (1112, 1113, 1126, 1124), (1127, 1128, 1115, 1116), (1118, 1112, 1124, 1130), (1150, 1137, 1139, 1152), (1156, 1149, 1153, 1158), (1157, 1151, 1140, 1145), (1138, 1143, 1147, 1141), (1144, 1155, 1159, 1146), (1136, 1138, 1137), (1139, 1141, 1140), (1142, 1144, 1143), (1145, 1147, 1146), (1148, 1150, 1149), (1151, 1153, 1152), (1154, 1156, 1155), (1157, 1159, 1158), (1142, 1143, 1138, 1136), (1137, 1138, 1141, 1139), (1140, 1141, 1147, 1145), (1146, 1147, 1143, 1144), (1154, 1155, 1144, 1142), (1145, 1146, 1159, 1157), (1158, 1159, 1155, 1156), (1148, 1149, 1156, 1154), (1157, 1158, 1153, 1151), (1152, 1153, 1149, 1150), (1136, 1137, 1150, 1148), (1151, 1152, 1139, 1140), (1142, 1136, 1148, 1154), (1174, 1161, 1163, 1176), (1180, 1173, 1177, 1182), (1181, 1175, 1164, 1169), (1162, 1167, 1171, 1165), (1168, 1179, 1183, 1170), (1160, 1162, 1161), (1163, 1165, 1164), (1166, 1168, 1167), (1169, 1171, 1170), (1172, 1174, 1173), (1175, 1177, 1176), (1178, 1180, 1179), (1181, 1183, 1182), (1166, 1167, 1162, 1160), (1161, 1162, 1165, 1163), (1164, 1165, 1171, 1169), (1170, 1171, 1167, 1168), (1178, 1179, 1168, 1166), (1169, 1170, 1183, 1181), (1182, 1183, 1179, 1180), (1172, 1173, 1180, 1178), (1181, 1182, 1177, 1175), (1176, 1177, 1173, 1174), (1160, 1161, 1174, 1172), (1175, 1176, 1163, 1164), (1166, 1160, 1172, 1178), (1198, 1185, 1187, 1200), (1204, 1197, 1201, 1206), (1205, 1199, 1188, 1193), (1186, 1191, 1195, 1189), (1192, 1203, 1207, 1194), (1184, 1186, 1185), (1187, 1189, 1188), (1190, 1192, 1191), (1193, 1195, 1194), (1196, 1198, 1197), (1199, 1201, 1200), (1202, 1204, 1203), (1205, 1207, 1206), (1190, 1191, 1186, 1184), (1185, 1186, 1189, 1187), (1188, 1189, 1195, 1193), (1194, 1195, 1191, 1192), (1202, 1203, 1192, 1190), (1193, 1194, 1207, 1205), (1206, 1207, 1203, 1204), (1196, 1197, 1204, 1202), (1205, 1206, 1201, 1199), (1200, 1201, 1197, 1198), (1184, 1185, 1198, 1196), (1199, 1200, 1187, 1188), (1190, 1184, 1196, 1202), (1243, 1314, 1292, 1294), (1320, 1317, 1295, 1296), (1243, 1317, 1242, 1236), (1318, 1315, 1288, 1220), (1319, 1316, 1219, 1213), (1208, 1209, 1285), (1287, 1211, 1210), (1289, 1290, 1214), (1216, 1217, 1291), (1287, 1210, 1209, 1208), (1314, 1318, 1220, 1292), (1356, 1280, 1210, 1211), (1216, 1291, 1211, 1287), (1357, 1282, 1291, 1217), (1289, 1214, 1217, 1216), (1358, 1359, 1214, 1290), (1208, 1285, 1290, 1289), (1287, 1208, 1289, 1216), (1223, 1222, 1293, 1221), (1292, 1220, 1293), (1221, 1288, 1213), (1222, 1295, 1294), (1223, 1219, 1296), (1293, 1220, 1288, 1221), (1221, 1213, 1219, 1223), (1223, 1296, 1295, 1222), (1222, 1294, 1292, 1293), (1251, 1327, 1313, 1311), (1257, 1338, 1241, 1237), (1266, 1344, 1312, 1238), (1353, 1354, 1240, 1239), (1320, 1316, 1310, 1231), (1250, 1252, 1309, 1306), (1334, 1337, 1235, 1232), (1263, 1264, 1308, 1307), (1272, 1350, 1234, 1233), (1319, 1315, 1230, 1226), (1249, 1326, 1305, 1227), (1333, 1336, 1229, 1301), (1261, 1262, 1304, 1302), (1348, 1270, 1228, 1303), (1355, 1275, 1300, 1218), (1268, 1346, 1225, 1215), (1340, 1258, 1299, 1212), (1328, 1329, 1224, 1286), (1244, 1321, 1298, 1297), (1277, 1283, 1234, 1303), (1260, 1343, 1235, 1301), (1253, 1330, 1309, 1227), (1245, 1246, 1310, 1226), (1275, 1281, 1228, 1300), (1346, 1349, 1304, 1225), (1258, 1341, 1229, 1299), (1329, 1254, 1305, 1224), (1321, 1322, 1230, 1298), (1278, 1284, 1240, 1233), (1271, 1273, 1312, 1307), (1342, 1267, 1241, 1232), (1255, 1256, 1313, 1306), (1323, 1248, 1242, 1231), (1279, 1355, 1218, 1239), (1352, 1268, 1215, 1238), (1265, 1340, 1212, 1237), (1247, 1244, 1297, 1236), (1213, 1288, 1315, 1319), (1296, 1219, 1316, 1320), (1226, 1310, 1316, 1319), (1298, 1230, 1315, 1318), (1294, 1295, 1317, 1243), (1231, 1242, 1317, 1320), (1236, 1297, 1314, 1243), (1251, 1325, 1244, 1247), (1250, 1327, 1248, 1323), (1249, 1252, 1246, 1245), (1325, 1324, 1321, 1244), (1226, 1230, 1322, 1245), (1231, 1310, 1246, 1323), (1236, 1242, 1248, 1247), (1286, 1224, 1324, 1325), (1227, 1309, 1252, 1249), (1224, 1305, 1326, 1324), (1306, 1313, 1327, 1250), (1311, 1286, 1325, 1251), (1245, 1322, 1326, 1249), (1323, 1246, 1252, 1250), (1247, 1248, 1327, 1251), (1257, 1335, 1328, 1331), (1334, 1338, 1256, 1255), (1332, 1336, 1254, 1329), (1333, 1337, 1330, 1253), (1227, 1305, 1254, 1253), (1306, 1309, 1330, 1255), (1311, 1313, 1256, 1331), (1212, 1299, 1332, 1335), (1301, 1235, 1337, 1333), (1299, 1229, 1336, 1332), (1232, 1241, 1338, 1334), (1237, 1212, 1335, 1257), (1253, 1254, 1336, 1333), (1255, 1330, 1337, 1334), (1331, 1256, 1338, 1257), (1238, 1215, 1339, 1266), (1266, 1339, 1340, 1265), (1307, 1312, 1344, 1263), (1263, 1344, 1267, 1342), (1225, 1304, 1262, 1259), (1259, 1262, 1341, 1258), (1302, 1308, 1264, 1261), (1261, 1264, 1343, 1260), (1215, 1225, 1259, 1339), (1339, 1259, 1258, 1340), (1301, 1229, 1341, 1260), (1260, 1341, 1262, 1261), (1232, 1235, 1343, 1342), (1342, 1343, 1264, 1263), (1237, 1241, 1267, 1265), (1265, 1267, 1344, 1266), (1239, 1218, 1345, 1353), (1353, 1345, 1268, 1352), (1233, 1240, 1354, 1272), (1272, 1354, 1273, 1271), (1300, 1228, 1270, 1269), (1269, 1270, 1349, 1346), (1303, 1234, 1350, 1348), (1218, 1300, 1269, 1345), (1345, 1269, 1346, 1268), (1347, 1349, 1270, 1348), (1307, 1308, 1351, 1271), (1271, 1351, 1350, 1272), (1238, 1312, 1273, 1352), (1352, 1273, 1354, 1353), (1290, 1285, 1274, 1358), (1358, 1274, 1355, 1279), (1217, 1214, 1359, 1357), (1357, 1359, 1284, 1278), (1209, 1210, 1280, 1276), (1276, 1280, 1281, 1275), (1211, 1291, 1282, 1356), (1356, 1282, 1283, 1277), (1285, 1209, 1276, 1274), (1274, 1276, 1275, 1355), (1239, 1240, 1284, 1279), (1279, 1284, 1359, 1358), (1233, 1234, 1283, 1278), (1278, 1283, 1282, 1357), (1303, 1228, 1281, 1277), (1277, 1281, 1280, 1356), (1347, 1351, 1308, 1302), (1331, 1328, 1286, 1311), (1297, 1298, 1318, 1314), (1324, 1326, 1322, 1321), (1335, 1332, 1329, 1328), (1348, 1350, 1351, 1347), (1302, 1304, 1349, 1347)])
me_cube_008.polygons.foreach_set('use_smooth', [True] * 1452)
me_cube_008.polygons.foreach_set('material_index', [0, 0, 0, 0, 0, 0, 0, 0, 0, 0, 0, 0, 0, 0, 0, 0, 0, 0, 0, 0, 0, 0, 0, 0, 0, 0, 0, 0, 0, 0, 0, 0, 0, 0, 0, 0, 0, 0, 0, 0, 0, 0, 0, 0, 0, 0, 0, 0, 0, 0, 0, 0, 0, 0, 0, 0, 0, 0, 0, 0, 0, 0, 0, 0, 0, 0, 0, 0, 0, 0, 0, 0, 0, 0, 0, 0, 0, 0, 0, 0, 0, 0, 0, 0, 0, 0, 0, 0, 0, 0, 0, 0, 0, 0, 0, 0, 0, 0, 0, 0, 0, 0, 0, 0, 0, 0, 0, 0, 0, 0, 0, 0, 0, 0, 0, 0, 0, 0, 0, 0, 0, 0, 0, 0, 0, 0, 0, 0, 0, 0, 0, 0, 0, 0, 0, 0, 0, 0, 0, 0, 0, 0, 0, 0, 0, 0, 0, 0, 0, 0, 0, 0, 0, 0, 0, 0, 0, 0, 0, 0, 0, 0, 0, 0, 0, 0, 0, 0, 0, 0, 0, 0, 0, 0, 0, 0, 0, 0, 0, 0, 0, 0, 0, 0, 0, 0, 0, 0, 0, 0, 0, 0, 0, 0, 0, 0, 0, 0, 0, 0, 0, 0, 0, 0, 0, 0, 0, 0, 0, 0, 0, 0, 0, 0, 0, 0, 0, 0, 0, 0, 0, 0, 0, 0, 0, 0, 0, 0, 0, 0, 0, 0, 0, 0, 0, 0, 0, 0, 0, 0, 0, 0, 0, 0, 0, 0, 0, 0, 0, 0, 0, 0, 0, 0, 0, 0, 0, 0, 0, 0, 0, 0, 0, 0, 0, 0, 0, 0, 0, 0, 0, 0, 0, 0, 0, 0, 0, 0, 0, 0, 0, 0, 0, 0, 0, 0, 1, 1, 1, 1, 1, 1, 1, 1, 1, 1, 1, 1, 1, 1, 1, 1, 1, 1, 1, 1, 1, 1, 1, 1, 1, 1, 1, 1, 1, 1, 1, 1, 1, 1, 1, 1, 1, 1, 1, 1, 1, 1, 1, 1, 1, 1, 1, 1, 1, 1, 1, 1, 1, 1, 1, 1, 1, 1, 1, 1, 1, 1, 1, 1, 1, 1, 1, 1, 1, 1, 1, 1, 1, 1, 1, 1, 1, 1, 1, 1, 1, 1, 1, 1, 1, 1, 1, 1, 1, 1, 1, 1, 1, 1, 1, 1, 1, 1, 1, 1, 1, 1, 1, 1, 1, 1, 1, 1, 1, 1, 1, 1, 1, 1, 1, 1, 1, 1, 1, 1, 1, 1, 1, 1, 1, 1, 1, 1, 1, 1, 1, 1, 1, 1, 1, 1, 1, 1, 1, 1, 1, 1, 1, 1, 1, 1, 1, 1, 1, 1, 1, 1, 1, 1, 2, 2, 2, 2, 2, 2, 2, 2, 2, 2, 2, 2, 2, 2, 2, 2, 2, 2, 2, 2, 2, 2, 2, 2, 2, 2, 2, 2, 2, 2, 2, 2, 2, 2, 2, 2, 2, 2, 2, 2, 2, 2, 2, 2, 2, 2, 2, 2, 2, 2, 2, 2, 2, 2, 2, 2, 2, 2, 2, 2, 2, 2, 2, 2, 2, 2, 2, 2, 2, 2, 2, 2, 2, 2, 2, 2, 2, 2, 2, 2, 2, 2, 2, 2, 2, 2, 2, 2, 2, 2, 2, 2, 2, 2, 2, 2, 2, 2, 2, 2, 2, 2, 2, 2, 2, 2, 2, 2, 2, 2, 2, 2, 2, 2, 2, 2, 2, 2, 2, 2, 2, 2, 2, 2, 2, 2, 2, 2, 2, 2, 2, 2, 2, 2, 2, 2, 2, 2, 2, 2, 2, 2, 2, 2, 2, 2, 2, 2, 2, 2, 2, 2, 2, 2, 2, 2, 2, 2, 2, 2, 2, 2, 2, 2, 2, 2, 2, 2, 2, 2, 2, 2, 2, 2, 2, 2, 2, 2, 2, 2, 2, 2, 2, 2, 2, 2, 2, 2, 2, 2, 2, 2, 2, 2, 2, 2, 2, 2, 2, 2, 2, 2, 2, 2, 2, 2, 2, 2, 2, 2, 2, 2, 2, 2, 2, 2, 2, 2, 2, 2, 2, 2, 2, 2, 2, 2, 2, 2, 2, 2, 2, 2, 2, 2, 2, 2, 2, 2, 2, 2, 2, 2, 2, 2, 2, 2, 2, 2, 2, 2, 2, 2, 2, 2, 2, 2, 2, 2, 2, 2, 2, 2, 2, 2, 2, 2, 2, 2, 2, 2, 2, 2, 2, 2, 2, 2, 2, 2, 2, 2, 2, 2, 2, 2, 2, 2, 3, 3, 3, 3, 3, 3, 3, 3, 3, 3, 3, 3, 3, 3, 3, 3, 3, 3, 3, 3, 3, 3, 3, 3, 3, 3, 3, 3, 3, 3, 3, 3, 3, 3, 3, 3, 3, 3, 3, 3, 3, 3, 3, 3, 3, 3, 3, 3, 3, 3, 3, 3, 3, 3, 3, 3, 3, 3, 3, 3, 3, 3, 3, 3, 3, 3, 3, 3, 3, 3, 3, 3, 3, 3, 3, 3, 3, 3, 3, 3, 3, 3, 3, 3, 3, 3, 3, 3, 3, 3, 3, 3, 3, 3, 3, 3, 3, 3, 3, 3, 3, 3, 3, 3, 3, 3, 3, 3, 3, 3, 3, 3, 3, 3, 3, 3, 3, 3, 3, 3, 3, 3, 3, 3, 3, 3, 3, 3, 3, 3, 3, 3, 3, 3, 3, 3, 3, 3, 3, 3, 3, 3, 3, 3, 3, 3, 3, 3, 3, 3, 3, 3, 3, 3, 3, 3, 3, 3, 3, 3, 3, 3, 3, 3, 3, 3, 3, 3, 3, 3, 3, 3, 3, 3, 3, 3, 3, 3, 3, 3, 3, 3, 3, 3, 3, 3, 3, 3, 3, 3, 3, 3, 3, 3, 3, 3, 3, 3, 3, 3, 3, 3, 3, 3, 3, 3, 3, 3, 3, 3, 3, 3, 3, 3, 3, 3, 3, 3, 3, 3, 3, 3, 3, 3, 3, 3, 3, 3, 3, 3, 3, 3, 3, 3, 3, 3, 3, 3, 3, 3, 3, 3, 3, 3, 3, 3, 3, 3, 3, 3, 3, 3, 3, 3, 3, 3, 3, 3, 3, 3, 3, 3, 3, 3, 3, 3, 3, 3, 3, 3, 3, 3, 3, 3, 3, 3, 3, 3, 3, 3, 3, 3, 3, 3, 3, 3, 4, 4, 4, 4, 4, 4, 4, 4, 4, 4, 4, 4, 4, 4, 4, 4, 4, 4, 4, 4, 4, 4, 4, 4, 4, 4, 4, 4, 4, 4, 4, 4, 4, 4, 4, 4, 4, 4, 4, 4, 4, 4, 4, 4, 4, 4, 4, 4, 4, 4, 4, 4, 4, 4, 4, 4, 4, 4, 4, 4, 4, 4, 4, 4, 4, 4, 4, 4, 4, 4, 4, 4, 4, 4, 4, 4, 4, 4, 4, 4, 4, 4, 4, 4, 4, 4, 4, 4, 4, 4, 4, 4, 4, 4, 4, 4, 4, 4, 4, 4, 4, 4, 4, 4, 4, 4, 4, 4, 4, 4, 4, 4, 4, 4, 4, 4, 4, 4, 4, 4, 4, 4, 4, 4, 4, 4, 4, 4, 4, 4, 4, 4, 4, 4, 4, 4, 4, 4, 4, 4, 4, 4, 4, 4, 4, 4, 4, 4, 4, 4, 4, 4, 4, 4, 4, 4, 4, 4, 4, 4, 4, 4, 4, 4, 4, 4, 4, 4, 4, 4, 4, 4, 4, 4, 4, 4, 4, 4, 4, 4, 4, 4, 4, 4, 4, 4, 4, 4, 4, 4, 4, 4, 4, 4, 4, 4, 4, 4, 4, 4, 4, 4, 4, 4, 4, 4, 4, 4, 4, 4, 4, 4, 4, 4, 4, 4, 4, 4, 4, 4, 4, 4, 4, 4, 4, 4, 4, 4, 4, 4, 4, 4, 4, 4, 4, 4, 4, 4, 4, 4, 4, 4, 4, 4, 4, 4, 4, 4, 4, 4, 4, 4, 4, 4, 4, 4, 4, 4, 4, 4, 4, 4, 4, 4, 4, 4, 4, 4, 4, 4, 4, 4, 4, 4, 4, 4, 4, 4, 4, 4, 4, 4, 4, 4, 4, 4, 1, 1, 1, 1, 1, 1, 1, 1, 1, 1, 1, 1, 1, 1, 1, 1, 1, 1, 1, 1, 1, 1, 1, 1, 1, 1, 1, 1, 1, 1, 1, 1, 1, 1, 1, 1, 1, 1, 1, 1, 1, 1, 1, 1, 1, 1, 1, 1, 1, 1, 1, 1, 1, 1, 1, 1, 1, 1, 1, 1, 1, 1, 1, 1, 1, 1, 1, 1, 1, 1, 1, 1, 1, 1, 1, 1, 1, 1, 1, 1, 1, 1, 1, 1, 1, 1, 1, 1, 1, 1, 1, 1, 1, 1, 1, 1, 1, 1, 1, 1, 1, 1, 1, 1, 1, 1, 1, 1, 1, 1, 1, 1, 1, 1, 1, 1, 1, 1, 1, 1, 1, 1, 1, 1, 1, 1, 1, 1, 1, 1, 1, 1, 1, 1, 1, 1, 1, 1, 1, 1, 1, 1, 1, 1, 1, 1, 1, 1, 1, 1, 1, 1, 1, 1])
me_cube_008.materials.append(mat_material_004)
me_cube_008.materials.append(mat_material_002)
me_cube_008.materials.append(mat_material)
me_cube_008.materials.append(mat_material_001)
me_cube_008.materials.append(mat_material_003)
me_cube_008.use_remesh_preserve_volume = False
me_cube_008.use_remesh_preserve_attributes = False
me_cube_008.use_mirror_vertex_groups = False
me_cube_008.update()

# ---- objects
ob_cube_005 = bpy.data.objects.new('Cube.005', me_cube_008)

# ---- transforms, parenting, visibility, modifiers, constraints
ob_cube_005.location = (0.01362, 0.0, 0.06638)
ob_cube_005.lineart.crease_threshold = 0.0

# ---- collection membership
col_collection_1.objects.link(ob_cube_005)

# ---- scene / render settings (as saved in the file)
scene.frame_start = 1; scene.frame_end = 250; scene.frame_set(1)
scene.render.engine = 'BLENDER_EEVEE_NEXT'
scene.render.resolution_percentage = 50
scene.render.dither_intensity = 0.0
scene.cycles.use_denoising = False
scene.cycles.samples = 128
scene.cycles.sampling_pattern = 'TABULATED_SOBOL'
scene.cycles.use_adaptive_sampling = False
scene.cycles.use_light_tree = False
scene.cycles.blur_glossy = 0.0
scene.cycles.sample_clamp_indirect = 0.0
scene.view_settings.view_transform = 'Standard'
bpy.context.view_layer.update()

# ---- added for rendering (the .blend has no active camera and no usable light): camera, sun
cam_auto = bpy.data.cameras.new('AutoCamera')
cam_auto.lens = 50.0
cam_auto.sensor_width = 36.0
cam_auto.clip_end = 1000.0
ob_auto_camera = bpy.data.objects.new('AutoCamera', cam_auto)
scene.collection.objects.link(ob_auto_camera)
ob_auto_camera.location = (4.88785, -5.82585, 5.36237)
ob_auto_camera.rotation_euler = (1.09748, -7.21219e-08, 0.694738)
scene.camera = ob_auto_camera
light_auto_sun = bpy.data.lights.new('AutoSun', 'SUN')
light_auto_sun.energy = 3.0
light_auto_sun.angle = 0.0523599
ob_auto_sun = bpy.data.objects.new('AutoSun', light_auto_sun)
scene.collection.objects.link(ob_auto_sun)
ob_auto_sun.rotation_euler = (0.872665, 0.174533, 0.523599)
bpy.context.view_layer.update()
